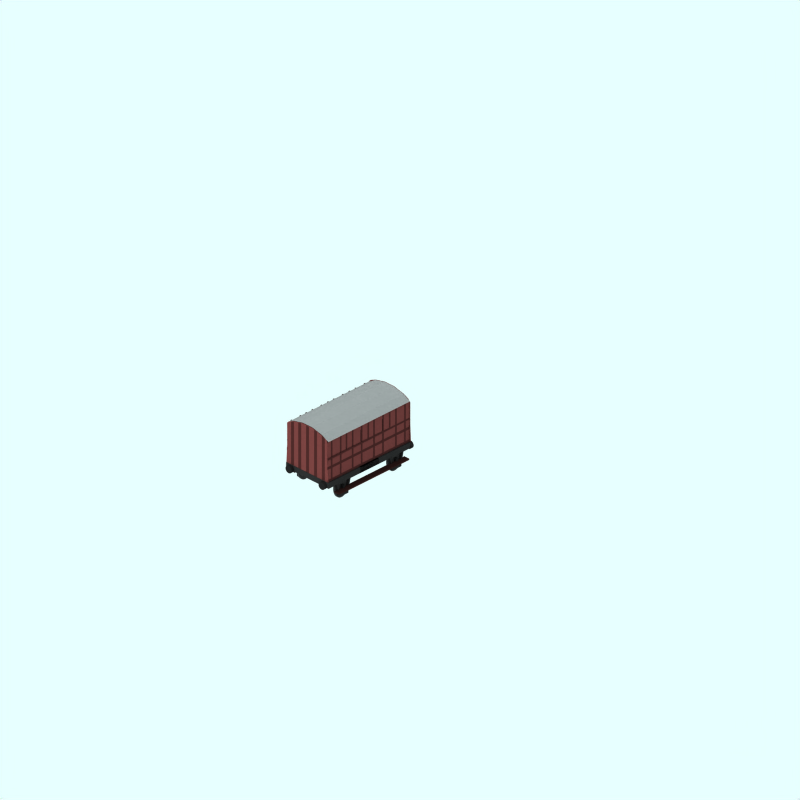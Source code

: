 # Source: milk-van-ex-parliamentary.blend  (saved by Blender 2.59.0; exported with 4.5.12 LTS)
import bpy
from mathutils import Matrix  # noqa: F401  (used for matrix-valued properties, if any)

bpy.ops.wm.read_factory_settings(use_empty=True)
scene = bpy.context.scene
scene.name = 'Scene'

# ---- collections
col_collection_1 = bpy.data.collections.new('Collection 1'); scene.collection.children.link(col_collection_1)
col_collection_2 = bpy.data.collections.new('Collection 2'); scene.collection.children.link(col_collection_2)
col_collection_3 = bpy.data.collections.new('Collection 3'); scene.collection.children.link(col_collection_3)

# ---- materials (node trees are filled in below, after node groups)
mat_wheel = bpy.data.materials.new('wheel')
mat_wheel.alpha_threshold = 0.0
mat_wheel.preview_render_type = 'FLAT'
mat_wheel.diffuse_color = (0.2144, 0.2144, 0.2144, 1.0)
mat_wheel.roughness = 0.5
mat_wheel.line_color = (0.0, 0.0, 0.0, 1.0)
mat_contrast = bpy.data.materials.new('Contrast')
mat_contrast.alpha_threshold = 0.0
mat_contrast.preview_render_type = 'CUBE'
mat_contrast.diffuse_color = (0.22, 0.1144, 0.11, 1.0)
mat_contrast.specular_color = (1.0, 0.9999, 0.9999)
mat_contrast.roughness = 0.5
mat_contrast.line_color = (0.0, 0.0, 0.0, 1.0)
mat_wood = bpy.data.materials.new('Wood')
mat_wood.alpha_threshold = 0.0
mat_wood.preview_render_type = 'CUBE'
mat_wood.diffuse_color = (0.35, 0.182, 0.175, 1.0)
mat_wood.specular_color = (1.0, 0.9999, 0.9999)
mat_wood.roughness = 0.5
mat_wood.line_color = (0.0, 0.0, 0.0, 1.0)
mat_running_board = bpy.data.materials.new('Running board')
mat_running_board.alpha_threshold = 0.0
mat_running_board.preview_render_type = 'CUBE'
mat_running_board.diffuse_color = (0.15, 0.08226, 0.075, 1.0)
mat_running_board.specular_color = (1.0, 0.9999, 0.9999)
mat_running_board.roughness = 0.5
mat_running_board.line_color = (0.0, 0.0, 0.0, 1.0)
mat_metal = bpy.data.materials.new('Metal')
mat_metal.alpha_threshold = 0.0
mat_metal.preview_render_type = 'CUBE'
mat_metal.diffuse_color = (0.1, 0.09999, 0.09999, 1.0)
mat_metal.specular_color = (1.0, 0.9999, 0.9999)
mat_metal.roughness = 0.5
mat_metal.line_color = (0.0, 0.0, 0.0, 1.0)
mat_interior = bpy.data.materials.new('Interior')
mat_interior.alpha_threshold = 0.0
mat_interior.preview_render_type = 'CUBE'
mat_interior.diffuse_color = (0.0001, 9.999e-05, 9.999e-05, 1.0)
mat_interior.specular_color = (1.0, 0.9999, 0.9999)
mat_interior.roughness = 0.5
mat_interior.line_color = (0.0, 0.0, 0.0, 1.0)
mat_roofcolour = bpy.data.materials.new('RoofColour')
mat_roofcolour.alpha_threshold = 0.0
mat_roofcolour.preview_render_type = 'FLAT'
mat_roofcolour.diffuse_color = (0.4207, 0.4206, 0.4206, 1.0)
mat_roofcolour.roughness = 0.5
mat_roofcolour.line_color = (0.0, 0.0, 0.0, 1.0)
mat_underframe = bpy.data.materials.new('Underframe')
mat_underframe.alpha_threshold = 0.0
mat_underframe.preview_render_type = 'FLAT'
mat_underframe.diffuse_color = (0.1334, 0.1334, 0.1334, 1.0)
mat_underframe.roughness = 0.5
mat_underframe.line_color = (0.0, 0.0, 0.0, 1.0)

# ---- material node trees

# ---- world
world_world = bpy.data.worlds.new('World'); scene.world = world_world
world_world.color = (0.9059, 1.0, 1.0)
world_world.use_sun_shadow = False
world_world.sun_shadow_jitter_overblur = 0.0
world_world.cycles.sampling_method = 'MANUAL'
world_world.cycles.sample_map_resolution = 256

# ---- cameras
cam_camera_001 = bpy.data.cameras.new('Camera.001')
cam_camera_001.type = 'ORTHO'
cam_camera_001.passepartout_alpha = 0.2
cam_camera_001.clip_end = 100.0
cam_camera_001.lens = 35.0
cam_camera_001.ortho_scale = 24.0
cam_camera_001.display_size = 5.91
cam_camera_001.show_passepartout = False
cam_camera_001.show_safe_areas = True
cam_camera_001.dof.focus_distance = 0.0
cam_camera_001.dof.aperture_fstop = 128.0

# ---- lights
light_lamp = bpy.data.lights.new('Lamp', 'SUN')
light_lamp.transmission_factor = 0.0
light_lamp.angle = 1.571
light_lamp.energy = 0.028
light_lamp.shadow_buffer_clip_start = 0.5
light_lamp.shadow_soft_size = 1.0
light_lamp.shadow_cascade_max_distance = 1000.0
light_lamp.cycles.use_multiple_importance_sampling = False

# ---- meshes
me_cylinder_004 = bpy.data.meshes.new('Cylinder.004')
me_cylinder_004.from_pydata([(-2.052, 0.2427, 0.6039), (-2.102, 0.3027, 0.6039), (-2.138, 0.3712, 0.6039), (-2.161, 0.4455, 0.6039), (-2.168, 0.5227, 0.6039), (-2.161, 0.6, 0.6039), (-2.138, 0.6742, 0.6039), (-2.102, 0.7427, 0.6039), (-2.052, 0.8027, 0.6039), (-1.992, 0.852, 0.6039), (-1.924, 0.8885, 0.6039), (-1.85, 0.9111, 0.6039), (-1.772, 0.9187, 0.6039), (-1.695, 0.9111, 0.6039), (-1.621, 0.8885, 0.6039), (-1.552, 0.852, 0.6039), (-1.492, 0.8027, 0.6039), (-1.443, 0.7427, 0.6039), (-1.406, 0.6742, 0.6039), (-1.384, 0.6, 0.6039), (-1.376, 0.5227, 0.6039), (-1.384, 0.4455, 0.6039), (-1.406, 0.3712, 0.6039), (-1.443, 0.3027, 0.6039), (-1.492, 0.2427, 0.6039), (-1.552, 0.1935, 0.6039), (-1.621, 0.1569, 0.6039), (-1.695, 0.1343, 0.6039), (-1.772, 0.1267, 0.6039), (-1.85, 0.1343, 0.6039), (-1.924, 0.1569, 0.6039), (-1.992, 0.1935, 0.6039), (-2.052, 0.2427, 0.5439), (-2.102, 0.3027, 0.5439), (-2.138, 0.3712, 0.5439), (-2.161, 0.4455, 0.5439), (-2.168, 0.5227, 0.5439), (-2.161, 0.6, 0.5439), (-2.138, 0.6742, 0.5439), (-2.102, 0.7427, 0.5439), (-2.052, 0.8027, 0.5439), (-1.992, 0.852, 0.5439), (-1.924, 0.8885, 0.5439), (-1.85, 0.9111, 0.5439), (-1.772, 0.9187, 0.5439), (-1.695, 0.9111, 0.5439), (-1.621, 0.8885, 0.5439), (-1.552, 0.852, 0.5439), (-1.492, 0.8027, 0.5439), (-1.443, 0.7427, 0.5439), (-1.406, 0.6742, 0.5439), (-1.384, 0.6, 0.5439), (-1.376, 0.5227, 0.5439), (-1.384, 0.4455, 0.5439), (-1.406, 0.3712, 0.5439), (-1.443, 0.3027, 0.5439), (-1.492, 0.2427, 0.5439), (-1.552, 0.1935, 0.5439), (-1.621, 0.1569, 0.5439), (-1.695, 0.1343, 0.5439), (-1.772, 0.1267, 0.5439), (-1.85, 0.1343, 0.5439), (-1.924, 0.1569, 0.5439), (-1.992, 0.1935, 0.5439), (-1.772, 0.5227, 0.6039), (-1.772, 0.5227, 0.5439)], [], [(64, 0, 1), (65, 33, 32), (64, 1, 2), (65, 34, 33), (64, 2, 3), (65, 35, 34), (64, 3, 4), (65, 36, 35), (64, 4, 5), (65, 37, 36), (64, 5, 6), (65, 38, 37), (64, 6, 7), (65, 39, 38), (64, 7, 8), (65, 40, 39), (64, 8, 9), (65, 41, 40), (64, 9, 10), (65, 42, 41), (64, 10, 11), (65, 43, 42), (64, 11, 12), (65, 44, 43), (64, 12, 13), (65, 45, 44), (64, 13, 14), (65, 46, 45), (64, 14, 15), (65, 47, 46), (64, 15, 16), (65, 48, 47), (64, 16, 17), (65, 49, 48), (64, 17, 18), (65, 50, 49), (64, 18, 19), (65, 51, 50), (64, 19, 20), (65, 52, 51), (64, 20, 21), (65, 53, 52), (64, 21, 22), (65, 54, 53), (64, 22, 23), (65, 55, 54), (64, 23, 24), (65, 56, 55), (64, 24, 25), (65, 57, 56), (64, 25, 26), (65, 58, 57), (64, 26, 27), (65, 59, 58), (64, 27, 28), (65, 60, 59), (64, 28, 29), (65, 61, 60), (64, 29, 30), (65, 62, 61), (64, 30, 31), (65, 63, 62), (31, 0, 64), (65, 32, 63), (0, 32, 33, 1), (1, 33, 34, 2), (2, 34, 35, 3), (3, 35, 36, 4), (4, 36, 37, 5), (5, 37, 38, 6), (6, 38, 39, 7), (7, 39, 40, 8), (8, 40, 41, 9), (9, 41, 42, 10), (10, 42, 43, 11), (11, 43, 44, 12), (12, 44, 45, 13), (13, 45, 46, 14), (14, 46, 47, 15), (15, 47, 48, 16), (16, 48, 49, 17), (17, 49, 50, 18), (18, 50, 51, 19), (19, 51, 52, 20), (20, 52, 53, 21), (21, 53, 54, 22), (22, 54, 55, 23), (23, 55, 56, 24), (24, 56, 57, 25), (25, 57, 58, 26), (26, 58, 59, 27), (27, 59, 60, 28), (28, 60, 61, 29), (29, 61, 62, 30), (30, 62, 63, 31), (32, 0, 31, 63)])
me_cylinder_004.materials.append(mat_wheel)
me_cylinder_004.use_remesh_preserve_volume = False
me_cylinder_004.use_remesh_preserve_attributes = False
me_cylinder_004.use_mirror_vertex_groups = False
me_cylinder_004.update()
me_cylinder_000 = bpy.data.meshes.new('Cylinder.000')
me_cylinder_000.from_pydata([(-2.052, 0.2463, -0.5292), (-2.102, 0.3063, -0.5292), (-2.138, 0.3747, -0.5292), (-2.161, 0.449, -0.5292), (-2.168, 0.5263, -0.5292), (-2.161, 0.6035, -0.5292), (-2.138, 0.6778, -0.5292), (-2.102, 0.7462, -0.5292), (-2.052, 0.8063, -0.5292), (-1.992, 0.8555, -0.5292), (-1.924, 0.8921, -0.5292), (-1.85, 0.9146, -0.5292), (-1.772, 0.9222, -0.5292), (-1.695, 0.9146, -0.5292), (-1.621, 0.8921, -0.5292), (-1.552, 0.8555, -0.5292), (-1.492, 0.8063, -0.5292), (-1.443, 0.7462, -0.5292), (-1.406, 0.6778, -0.5292), (-1.384, 0.6035, -0.5292), (-1.376, 0.5263, -0.5292), (-1.384, 0.449, -0.5292), (-1.406, 0.3747, -0.5292), (-1.443, 0.3063, -0.5292), (-1.492, 0.2463, -0.5292), (-1.552, 0.197, -0.5292), (-1.621, 0.1604, -0.5292), (-1.695, 0.1379, -0.5292), (-1.772, 0.1303, -0.5292), (-1.85, 0.1379, -0.5292), (-1.924, 0.1604, -0.5292), (-1.992, 0.197, -0.5292), (-2.052, 0.2463, -0.5892), (-2.102, 0.3063, -0.5892), (-2.138, 0.3747, -0.5892), (-2.161, 0.449, -0.5892), (-2.168, 0.5263, -0.5892), (-2.161, 0.6035, -0.5892), (-2.138, 0.6778, -0.5892), (-2.102, 0.7462, -0.5892), (-2.052, 0.8063, -0.5892), (-1.992, 0.8555, -0.5892), (-1.924, 0.8921, -0.5892), (-1.85, 0.9146, -0.5892), (-1.772, 0.9222, -0.5892), (-1.695, 0.9146, -0.5892), (-1.621, 0.8921, -0.5892), (-1.552, 0.8555, -0.5892), (-1.492, 0.8063, -0.5892), (-1.443, 0.7462, -0.5892), (-1.406, 0.6778, -0.5892), (-1.384, 0.6035, -0.5892), (-1.376, 0.5263, -0.5892), (-1.384, 0.449, -0.5892), (-1.406, 0.3747, -0.5892), (-1.443, 0.3063, -0.5892), (-1.492, 0.2463, -0.5892), (-1.552, 0.197, -0.5892), (-1.621, 0.1604, -0.5892), (-1.695, 0.1379, -0.5892), (-1.772, 0.1303, -0.5892), (-1.85, 0.1379, -0.5892), (-1.924, 0.1604, -0.5892), (-1.992, 0.197, -0.5892), (-1.772, 0.5263, -0.5292), (-1.772, 0.5263, -0.5892)], [], [(64, 0, 1), (65, 33, 32), (64, 1, 2), (65, 34, 33), (64, 2, 3), (65, 35, 34), (64, 3, 4), (65, 36, 35), (64, 4, 5), (65, 37, 36), (64, 5, 6), (65, 38, 37), (64, 6, 7), (65, 39, 38), (64, 7, 8), (65, 40, 39), (64, 8, 9), (65, 41, 40), (64, 9, 10), (65, 42, 41), (64, 10, 11), (65, 43, 42), (64, 11, 12), (65, 44, 43), (64, 12, 13), (65, 45, 44), (64, 13, 14), (65, 46, 45), (64, 14, 15), (65, 47, 46), (64, 15, 16), (65, 48, 47), (64, 16, 17), (65, 49, 48), (64, 17, 18), (65, 50, 49), (64, 18, 19), (65, 51, 50), (64, 19, 20), (65, 52, 51), (64, 20, 21), (65, 53, 52), (64, 21, 22), (65, 54, 53), (64, 22, 23), (65, 55, 54), (64, 23, 24), (65, 56, 55), (64, 24, 25), (65, 57, 56), (64, 25, 26), (65, 58, 57), (64, 26, 27), (65, 59, 58), (64, 27, 28), (65, 60, 59), (64, 28, 29), (65, 61, 60), (64, 29, 30), (65, 62, 61), (64, 30, 31), (65, 63, 62), (31, 0, 64), (65, 32, 63), (0, 32, 33, 1), (1, 33, 34, 2), (2, 34, 35, 3), (3, 35, 36, 4), (4, 36, 37, 5), (5, 37, 38, 6), (6, 38, 39, 7), (7, 39, 40, 8), (8, 40, 41, 9), (9, 41, 42, 10), (10, 42, 43, 11), (11, 43, 44, 12), (12, 44, 45, 13), (13, 45, 46, 14), (14, 46, 47, 15), (15, 47, 48, 16), (16, 48, 49, 17), (17, 49, 50, 18), (18, 50, 51, 19), (19, 51, 52, 20), (20, 52, 53, 21), (21, 53, 54, 22), (22, 54, 55, 23), (23, 55, 56, 24), (24, 56, 57, 25), (25, 57, 58, 26), (26, 58, 59, 27), (27, 59, 60, 28), (28, 60, 61, 29), (29, 61, 62, 30), (30, 62, 63, 31), (32, 0, 31, 63)])
me_cylinder_000.materials.append(mat_wheel)
me_cylinder_000.use_remesh_preserve_volume = False
me_cylinder_000.use_remesh_preserve_attributes = False
me_cylinder_000.use_mirror_vertex_groups = False
me_cylinder_000.update()
me_plane_341 = bpy.data.meshes.new('Plane.341')
me_plane_341.from_pydata([(1.644, 2.826, 1.0), (1.752, 2.826, 1.0), (1.752, 1.356, 1.0), (1.644, 1.356, 1.0)], [], [(3, 0, 1, 2)])
me_plane_341.materials.append(mat_contrast)
me_plane_341.use_remesh_preserve_volume = False
me_plane_341.use_remesh_preserve_attributes = False
me_plane_341.use_mirror_vertex_groups = False
me_plane_341.update()
me_plane_340 = bpy.data.meshes.new('Plane.340')
me_plane_340.from_pydata([(1.644, 2.826, 1.0), (1.752, 2.826, 1.0), (1.752, 1.356, 1.0), (1.644, 1.356, 1.0)], [], [(3, 0, 1, 2)])
me_plane_340.materials.append(mat_contrast)
me_plane_340.use_remesh_preserve_volume = False
me_plane_340.use_remesh_preserve_attributes = False
me_plane_340.use_mirror_vertex_groups = False
me_plane_340.update()
me_plane_339 = bpy.data.meshes.new('Plane.339')
me_plane_339.from_pydata([(1.644, 2.826, 1.0), (1.752, 2.826, 1.0), (1.752, 1.356, 1.0), (1.644, 1.356, 1.0)], [], [(3, 0, 1, 2)])
me_plane_339.materials.append(mat_contrast)
me_plane_339.use_remesh_preserve_volume = False
me_plane_339.use_remesh_preserve_attributes = False
me_plane_339.use_mirror_vertex_groups = False
me_plane_339.update()
me_plane_338 = bpy.data.meshes.new('Plane.338')
me_plane_338.from_pydata([(1.644, 2.826, 1.0), (1.752, 2.826, 1.0), (1.752, 1.356, 1.0), (1.644, 1.356, 1.0)], [], [(3, 0, 1, 2)])
me_plane_338.materials.append(mat_contrast)
me_plane_338.use_remesh_preserve_volume = False
me_plane_338.use_remesh_preserve_attributes = False
me_plane_338.use_mirror_vertex_groups = False
me_plane_338.update()
me_plane_337 = bpy.data.meshes.new('Plane.337')
me_plane_337.from_pydata([(1.644, 2.826, 1.0), (1.752, 2.826, 1.0), (1.752, 1.356, 1.0), (1.644, 1.356, 1.0)], [], [(3, 0, 1, 2)])
me_plane_337.materials.append(mat_contrast)
me_plane_337.use_remesh_preserve_volume = False
me_plane_337.use_remesh_preserve_attributes = False
me_plane_337.use_mirror_vertex_groups = False
me_plane_337.update()
me_plane_336 = bpy.data.meshes.new('Plane.336')
me_plane_336.from_pydata([(1.644, 2.826, 1.0), (1.752, 2.826, 1.0), (1.752, 1.356, 1.0), (1.644, 1.356, 1.0)], [], [(3, 0, 1, 2)])
me_plane_336.materials.append(mat_contrast)
me_plane_336.use_remesh_preserve_volume = False
me_plane_336.use_remesh_preserve_attributes = False
me_plane_336.use_mirror_vertex_groups = False
me_plane_336.update()
me_plane_335 = bpy.data.meshes.new('Plane.335')
me_plane_335.from_pydata([(1.644, 2.826, 1.0), (1.752, 2.826, 1.0), (1.752, 1.356, 1.0), (1.644, 1.356, 1.0)], [], [(3, 0, 1, 2)])
me_plane_335.materials.append(mat_contrast)
me_plane_335.use_remesh_preserve_volume = False
me_plane_335.use_remesh_preserve_attributes = False
me_plane_335.use_mirror_vertex_groups = False
me_plane_335.update()
me_plane_334 = bpy.data.meshes.new('Plane.334')
me_plane_334.from_pydata([(1.644, 2.826, 1.0), (1.752, 2.826, 1.0), (1.752, 1.356, 1.0), (1.644, 1.356, 1.0)], [], [(3, 0, 1, 2)])
me_plane_334.materials.append(mat_contrast)
me_plane_334.use_remesh_preserve_volume = False
me_plane_334.use_remesh_preserve_attributes = False
me_plane_334.use_mirror_vertex_groups = False
me_plane_334.update()
me_plane_333 = bpy.data.meshes.new('Plane.333')
me_plane_333.from_pydata([(3.903, 2.149, 1.0), (-2.326, 2.149, 1.0), (-2.326, 2.053, 1.0), (3.903, 2.053, 1.0)], [], [(3, 0, 1, 2)])
me_plane_333.materials.append(mat_contrast)
me_plane_333.use_remesh_preserve_volume = False
me_plane_333.use_remesh_preserve_attributes = False
me_plane_333.use_mirror_vertex_groups = False
me_plane_333.update()
me_plane_332 = bpy.data.meshes.new('Plane.332')
me_plane_332.from_pydata([(3.903, 2.13, 1.0), (-2.326, 2.13, 0.9793), (-2.326, 2.066, 0.9793), (3.903, 2.066, 1.0)], [], [(3, 0, 1, 2)])
me_plane_332.materials.append(mat_contrast)
me_plane_332.use_remesh_preserve_volume = False
me_plane_332.use_remesh_preserve_attributes = False
me_plane_332.use_mirror_vertex_groups = False
me_plane_332.update()
me_plane_331 = bpy.data.meshes.new('Plane.331')
me_plane_331.from_pydata([(1.644, 2.826, 1.0), (1.752, 2.826, 1.0), (1.752, 2.234, 1.0), (1.644, 2.234, 1.0)], [], [(3, 0, 1, 2)])
me_plane_331.materials.append(mat_contrast)
me_plane_331.use_remesh_preserve_volume = False
me_plane_331.use_remesh_preserve_attributes = False
me_plane_331.use_mirror_vertex_groups = False
me_plane_331.update()
me_plane_330 = bpy.data.meshes.new('Plane.330')
me_plane_330.from_pydata([(1.644, 2.826, 1.0), (1.752, 2.826, 1.0), (1.752, 2.234, 1.0), (1.644, 2.234, 1.0)], [], [(3, 0, 1, 2)])
me_plane_330.materials.append(mat_contrast)
me_plane_330.use_remesh_preserve_volume = False
me_plane_330.use_remesh_preserve_attributes = False
me_plane_330.use_mirror_vertex_groups = False
me_plane_330.update()
me_plane_329 = bpy.data.meshes.new('Plane.329')
me_plane_329.from_pydata([(1.644, 2.826, 1.0), (1.752, 2.826, 1.0), (1.752, 2.234, 1.0), (1.644, 2.234, 1.0)], [], [(3, 0, 1, 2)])
me_plane_329.materials.append(mat_contrast)
me_plane_329.use_remesh_preserve_volume = False
me_plane_329.use_remesh_preserve_attributes = False
me_plane_329.use_mirror_vertex_groups = False
me_plane_329.update()
me_plane_328 = bpy.data.meshes.new('Plane.328')
me_plane_328.from_pydata([(1.644, 2.826, 1.0), (1.752, 2.826, 1.0), (1.752, 2.234, 1.0), (1.644, 2.234, 1.0)], [], [(3, 0, 1, 2)])
me_plane_328.materials.append(mat_contrast)
me_plane_328.use_remesh_preserve_volume = False
me_plane_328.use_remesh_preserve_attributes = False
me_plane_328.use_mirror_vertex_groups = False
me_plane_328.update()
me_plane_327 = bpy.data.meshes.new('Plane.327')
me_plane_327.from_pydata([(1.644, 2.826, 1.0), (1.752, 2.826, 1.0), (1.752, 2.234, 1.0), (1.644, 2.234, 1.0)], [], [(3, 0, 1, 2)])
me_plane_327.materials.append(mat_contrast)
me_plane_327.use_remesh_preserve_volume = False
me_plane_327.use_remesh_preserve_attributes = False
me_plane_327.use_mirror_vertex_groups = False
me_plane_327.update()
me_plane_326 = bpy.data.meshes.new('Plane.326')
me_plane_326.from_pydata([(1.644, 2.826, 1.0), (1.752, 2.826, 1.0), (1.752, 2.234, 1.0), (1.644, 2.234, 1.0)], [], [(3, 0, 1, 2)])
me_plane_326.materials.append(mat_contrast)
me_plane_326.use_remesh_preserve_volume = False
me_plane_326.use_remesh_preserve_attributes = False
me_plane_326.use_mirror_vertex_groups = False
me_plane_326.update()
me_plane_325 = bpy.data.meshes.new('Plane.325')
me_plane_325.from_pydata([(3.903, 2.13, 1.0), (-2.326, 2.13, 0.9793), (-2.326, 2.066, 0.9793), (3.903, 2.066, 1.0)], [], [(3, 0, 1, 2)])
me_plane_325.materials.append(mat_contrast)
me_plane_325.use_remesh_preserve_volume = False
me_plane_325.use_remesh_preserve_attributes = False
me_plane_325.use_mirror_vertex_groups = False
me_plane_325.update()
me_plane_324 = bpy.data.meshes.new('Plane.324')
me_plane_324.from_pydata([(3.903, 2.149, 1.0), (-2.326, 2.149, 1.0), (-2.326, 2.053, 1.0), (3.903, 2.053, 1.0)], [], [(3, 0, 1, 2)])
me_plane_324.materials.append(mat_contrast)
me_plane_324.use_remesh_preserve_volume = False
me_plane_324.use_remesh_preserve_attributes = False
me_plane_324.use_mirror_vertex_groups = False
me_plane_324.update()
me_plane_323 = bpy.data.meshes.new('Plane.323')
me_plane_323.from_pydata([(3.903, 2.149, 1.0), (-2.326, 2.149, 1.0), (-2.326, 2.053, 1.0), (3.903, 2.053, 1.0)], [], [(3, 0, 1, 2)])
me_plane_323.materials.append(mat_contrast)
me_plane_323.use_remesh_preserve_volume = False
me_plane_323.use_remesh_preserve_attributes = False
me_plane_323.use_mirror_vertex_groups = False
me_plane_323.update()
me_plane_322 = bpy.data.meshes.new('Plane.322')
me_plane_322.from_pydata([(1.644, 2.826, 1.0), (1.752, 2.826, 1.0), (1.752, 1.356, 1.0), (1.644, 1.356, 1.0)], [], [(3, 0, 1, 2)])
me_plane_322.materials.append(mat_contrast)
me_plane_322.use_remesh_preserve_volume = False
me_plane_322.use_remesh_preserve_attributes = False
me_plane_322.use_mirror_vertex_groups = False
me_plane_322.update()
me_plane_321 = bpy.data.meshes.new('Plane.321')
me_plane_321.from_pydata([(1.644, 2.826, 1.0), (1.752, 2.826, 1.0), (1.752, 1.356, 1.0), (1.644, 1.356, 1.0)], [], [(3, 0, 1, 2)])
me_plane_321.materials.append(mat_contrast)
me_plane_321.use_remesh_preserve_volume = False
me_plane_321.use_remesh_preserve_attributes = False
me_plane_321.use_mirror_vertex_groups = False
me_plane_321.update()
me_plane_320 = bpy.data.meshes.new('Plane.320')
me_plane_320.from_pydata([(1.644, 2.826, 1.0), (1.752, 2.826, 1.0), (1.752, 1.356, 1.0), (1.644, 1.356, 1.0)], [], [(3, 0, 1, 2)])
me_plane_320.materials.append(mat_contrast)
me_plane_320.use_remesh_preserve_volume = False
me_plane_320.use_remesh_preserve_attributes = False
me_plane_320.use_mirror_vertex_groups = False
me_plane_320.update()
me_plane_319 = bpy.data.meshes.new('Plane.319')
me_plane_319.from_pydata([(1.644, 2.826, 1.0), (1.752, 2.826, 1.0), (1.752, 1.356, 1.0), (1.644, 1.356, 1.0)], [], [(3, 0, 1, 2)])
me_plane_319.materials.append(mat_contrast)
me_plane_319.use_remesh_preserve_volume = False
me_plane_319.use_remesh_preserve_attributes = False
me_plane_319.use_mirror_vertex_groups = False
me_plane_319.update()
me_plane_318 = bpy.data.meshes.new('Plane.318')
me_plane_318.from_pydata([(1.644, 2.826, 1.0), (1.752, 2.826, 1.0), (1.752, 1.356, 1.0), (1.644, 1.356, 1.0)], [], [(3, 0, 1, 2)])
me_plane_318.materials.append(mat_contrast)
me_plane_318.use_remesh_preserve_volume = False
me_plane_318.use_remesh_preserve_attributes = False
me_plane_318.use_mirror_vertex_groups = False
me_plane_318.update()
me_plane_317 = bpy.data.meshes.new('Plane.317')
me_plane_317.from_pydata([(1.644, 2.826, 1.0), (1.752, 2.826, 1.0), (1.752, 1.356, 1.0), (1.644, 1.356, 1.0)], [], [(3, 0, 1, 2)])
me_plane_317.materials.append(mat_contrast)
me_plane_317.use_remesh_preserve_volume = False
me_plane_317.use_remesh_preserve_attributes = False
me_plane_317.use_mirror_vertex_groups = False
me_plane_317.update()
me_plane_315 = bpy.data.meshes.new('Plane.315')
me_plane_315.from_pydata([(1.644, 2.826, 1.0), (1.752, 2.826, 1.0), (1.752, 1.356, 1.0), (1.644, 1.356, 1.0)], [], [(3, 0, 1, 2)])
me_plane_315.materials.append(mat_contrast)
me_plane_315.use_remesh_preserve_volume = False
me_plane_315.use_remesh_preserve_attributes = False
me_plane_315.use_mirror_vertex_groups = False
me_plane_315.update()
me_plane_314 = bpy.data.meshes.new('Plane.314')
me_plane_314.from_pydata([(1.644, 2.826, 1.0), (1.752, 2.826, 1.0), (1.752, 1.356, 1.0), (1.644, 1.356, 1.0)], [], [(3, 0, 1, 2)])
me_plane_314.materials.append(mat_contrast)
me_plane_314.use_remesh_preserve_volume = False
me_plane_314.use_remesh_preserve_attributes = False
me_plane_314.use_mirror_vertex_groups = False
me_plane_314.update()
me_plane_309 = bpy.data.meshes.new('Plane.309')
me_plane_309.from_pydata([(3.098, 2.467, 1.0), (-3.1, 2.467, 1.0), (3.098, 2.6, 1.0), (-3.1, 2.6, 1.0)], [], [(1, 0, 2, 3)])
me_plane_309.materials.append(mat_wood)
me_plane_309.use_remesh_preserve_volume = False
me_plane_309.use_remesh_preserve_attributes = False
me_plane_309.use_mirror_vertex_groups = False
me_plane_309.update()
me_plane_308 = bpy.data.meshes.new('Plane.308')
me_plane_308.from_pydata([(1.962, 2.4, 1.0), (1.559, 2.4, 1.0), (1.559, 1.85, 1.0), (1.962, 1.85, 1.0)], [], [(3, 0, 1, 2)])
me_plane_308.materials.append(mat_wood)
me_plane_308.use_remesh_preserve_volume = False
me_plane_308.use_remesh_preserve_attributes = False
me_plane_308.use_mirror_vertex_groups = False
me_plane_308.update()
me_plane_307 = bpy.data.meshes.new('Plane.307')
me_plane_307.from_pydata([(3.1, 1.913, 1.0), (-3.091, 1.913, 1.0), (3.1, 2.789, 1.0), (-3.091, 2.789, 1.0)], [], [(1, 0, 2, 3)])
me_plane_307.materials.append(mat_wood)
me_plane_307.use_remesh_preserve_volume = False
me_plane_307.use_remesh_preserve_attributes = False
me_plane_307.use_mirror_vertex_groups = False
me_plane_307.update()
me_plane_306 = bpy.data.meshes.new('Plane.306')
me_plane_306.from_pydata([(1.962, 2.4, 1.0), (1.559, 2.4, 1.0), (1.559, 1.943, 1.0), (1.962, 1.943, 1.0)], [], [(3, 0, 1, 2)])
me_plane_306.materials.append(mat_wood)
me_plane_306.use_remesh_preserve_volume = False
me_plane_306.use_remesh_preserve_attributes = False
me_plane_306.use_mirror_vertex_groups = False
me_plane_306.update()
me_plane_305 = bpy.data.meshes.new('Plane.305')
me_plane_305.from_pydata([(3.226, 2.4, 1.0), (0.9511, 2.4, 1.0), (0.9511, 1.954, 1.0), (3.226, 1.954, 1.0)], [], [(3, 0, 1, 2)])
me_plane_305.materials.append(mat_wood)
me_plane_305.use_remesh_preserve_volume = False
me_plane_305.use_remesh_preserve_attributes = False
me_plane_305.use_mirror_vertex_groups = False
me_plane_305.update()
me_plane_304 = bpy.data.meshes.new('Plane.304')
me_plane_304.from_pydata([(2.587, 2.4, 1.0), (1.559, 2.4, 1.0), (1.559, 1.954, 1.0), (2.587, 1.954, 1.0)], [], [(3, 0, 1, 2)])
me_plane_304.materials.append(mat_wood)
me_plane_304.use_remesh_preserve_volume = False
me_plane_304.use_remesh_preserve_attributes = False
me_plane_304.use_mirror_vertex_groups = False
me_plane_304.update()
me_plane_303 = bpy.data.meshes.new('Plane.303')
me_plane_303.from_pydata([(3.193, 2.4, 1.0), (0.8269, 2.4, 1.0), (0.8269, 1.954, 1.0), (3.193, 1.954, 1.0)], [], [(3, 0, 1, 2)])
me_plane_303.materials.append(mat_wood)
me_plane_303.use_remesh_preserve_volume = False
me_plane_303.use_remesh_preserve_attributes = False
me_plane_303.use_mirror_vertex_groups = False
me_plane_303.update()
me_plane_299 = bpy.data.meshes.new('Plane.299')
me_plane_299.from_pydata([(3.221, 2.4, 1.0), (1.559, 2.4, 1.0), (1.559, 1.954, 1.0), (3.221, 1.954, 1.0)], [], [(3, 0, 1, 2)])
me_plane_299.materials.append(mat_wood)
me_plane_299.use_remesh_preserve_volume = False
me_plane_299.use_remesh_preserve_attributes = False
me_plane_299.use_mirror_vertex_groups = False
me_plane_299.update()
me_plane_298 = bpy.data.meshes.new('Plane.298')
me_plane_298.from_pydata([(3.132, 2.4, 1.0), (1.559, 2.4, 1.0), (1.559, 1.954, 1.0), (3.132, 1.954, 1.0)], [], [(3, 0, 1, 2)])
me_plane_298.materials.append(mat_wood)
me_plane_298.use_remesh_preserve_volume = False
me_plane_298.use_remesh_preserve_attributes = False
me_plane_298.use_mirror_vertex_groups = False
me_plane_298.update()
me_plane_297 = bpy.data.meshes.new('Plane.297')
me_plane_297.from_pydata([(3.107, 2.4, 1.0), (1.006, 2.4, 1.0), (1.006, 1.954, 1.0), (3.107, 1.954, 1.0)], [], [(3, 0, 1, 2)])
me_plane_297.materials.append(mat_wood)
me_plane_297.use_remesh_preserve_volume = False
me_plane_297.use_remesh_preserve_attributes = False
me_plane_297.use_mirror_vertex_groups = False
me_plane_297.update()
me_plane_296 = bpy.data.meshes.new('Plane.296')
me_plane_296.from_pydata([(1.962, 2.4, 1.0), (1.559, 2.4, 1.0), (1.559, 1.943, 1.0), (1.962, 1.943, 1.0)], [], [(3, 0, 1, 2)])
me_plane_296.materials.append(mat_wood)
me_plane_296.use_remesh_preserve_volume = False
me_plane_296.use_remesh_preserve_attributes = False
me_plane_296.use_mirror_vertex_groups = False
me_plane_296.update()
me_plane_289 = bpy.data.meshes.new('Plane.289')
me_plane_289.from_pydata([(2.449, 2.4, 1.0), (1.559, 2.4, 1.0), (1.559, 1.954, 1.0), (2.449, 1.954, 1.0)], [], [(3, 0, 1, 2)])
me_plane_289.materials.append(mat_wood)
me_plane_289.use_remesh_preserve_volume = False
me_plane_289.use_remesh_preserve_attributes = False
me_plane_289.use_mirror_vertex_groups = False
me_plane_289.update()
me_plane_004 = bpy.data.meshes.new('Plane.004')
me_plane_004.from_pydata([(3.1, 1.913, 1.0), (-3.091, 1.913, 1.0), (3.1, 2.789, 1.0), (-3.091, 2.789, 1.0)], [], [(1, 0, 2, 3)])
me_plane_004.materials.append(mat_wood)
me_plane_004.use_remesh_preserve_volume = False
me_plane_004.use_remesh_preserve_attributes = False
me_plane_004.use_mirror_vertex_groups = False
me_plane_004.update()
me_plane_010 = bpy.data.meshes.new('Plane.010')
me_plane_010.from_pydata([(1.962, 2.4, 1.0), (1.559, 2.4, 1.0), (1.559, 1.85, 1.0), (1.962, 1.85, 1.0)], [], [(3, 0, 1, 2)])
me_plane_010.materials.append(mat_wood)
me_plane_010.use_remesh_preserve_volume = False
me_plane_010.use_remesh_preserve_attributes = False
me_plane_010.use_mirror_vertex_groups = False
me_plane_010.update()
me_cube_001 = bpy.data.meshes.new('Cube.001')
me_cube_001.from_pydata([(2.781, 0.4988, 0.651), (2.781, 0.5422, 0.651), (2.781, 0.4988, 0.8561), (2.781, 0.5422, 0.8561), (-2.389, 0.4988, 0.651), (-2.389, 0.5422, 0.651), (-2.389, 0.4988, 0.8561), (-2.389, 0.5422, 0.8561)], [], [(0, 2, 3, 1), (4, 6, 7, 5), (2, 6, 7, 3), (1, 3, 7, 5), (0, 4, 6, 2), (0, 1, 5, 4)])
me_cube_001.materials.append(mat_running_board)
me_cube_001.use_remesh_preserve_volume = False
me_cube_001.use_remesh_preserve_attributes = False
me_cube_001.use_mirror_vertex_groups = False
me_cube_001.update()
me_plane_229 = bpy.data.meshes.new('Plane.229')
me_plane_229.from_pydata([(2.977, 2.856, 1.0), (2.851, 2.91, 1.0), (2.851, 1.115, 1.0), (2.977, 1.115, 1.0)], [], [(3, 0, 1, 2)])
me_plane_229.materials.append(mat_contrast)
me_plane_229.use_remesh_preserve_volume = False
me_plane_229.use_remesh_preserve_attributes = False
me_plane_229.use_mirror_vertex_groups = False
me_plane_229.update()
me_plane_228 = bpy.data.meshes.new('Plane.228')
me_plane_228.from_pydata([(2.977, 2.956, 1.0), (2.851, 2.986, 1.0), (2.851, 1.115, 1.0), (2.977, 1.115, 1.0)], [], [(3, 0, 1, 2)])
me_plane_228.materials.append(mat_contrast)
me_plane_228.use_remesh_preserve_volume = False
me_plane_228.use_remesh_preserve_attributes = False
me_plane_228.use_mirror_vertex_groups = False
me_plane_228.update()
me_plane_227 = bpy.data.meshes.new('Plane.227')
me_plane_227.from_pydata([(2.977, 3.006, 1.0), (2.851, 3.006, 1.0), (2.851, 1.115, 1.0), (2.977, 1.115, 1.0)], [], [(3, 0, 1, 2)])
me_plane_227.materials.append(mat_contrast)
me_plane_227.use_remesh_preserve_volume = False
me_plane_227.use_remesh_preserve_attributes = False
me_plane_227.use_mirror_vertex_groups = False
me_plane_227.update()
me_plane_226 = bpy.data.meshes.new('Plane.226')
me_plane_226.from_pydata([(2.977, 2.99, 1.0), (2.851, 2.958, 1.0), (2.851, 1.115, 1.0), (2.977, 1.115, 1.0)], [], [(3, 0, 1, 2)])
me_plane_226.materials.append(mat_contrast)
me_plane_226.use_remesh_preserve_volume = False
me_plane_226.use_remesh_preserve_attributes = False
me_plane_226.use_mirror_vertex_groups = False
me_plane_226.update()
me_plane_225 = bpy.data.meshes.new('Plane.225')
me_plane_225.from_pydata([(2.977, 2.904, 1.0), (2.851, 2.845, 1.0), (2.851, 1.115, 1.0), (2.977, 1.115, 1.0)], [], [(3, 0, 1, 2)])
me_plane_225.materials.append(mat_contrast)
me_plane_225.use_remesh_preserve_volume = False
me_plane_225.use_remesh_preserve_attributes = False
me_plane_225.use_mirror_vertex_groups = False
me_plane_225.update()
me_plane_029 = bpy.data.meshes.new('Plane.029')
me_plane_029.from_pydata([(2.977, 2.904, 1.0), (2.851, 2.845, 1.0), (2.851, 1.115, 1.0), (2.977, 1.115, 1.0)], [], [(3, 0, 1, 2)])
me_plane_029.materials.append(mat_contrast)
me_plane_029.use_remesh_preserve_volume = False
me_plane_029.use_remesh_preserve_attributes = False
me_plane_029.use_mirror_vertex_groups = False
me_plane_029.update()
me_plane_028 = bpy.data.meshes.new('Plane.028')
me_plane_028.from_pydata([(2.977, 2.99, 1.0), (2.851, 2.958, 1.0), (2.851, 1.115, 1.0), (2.977, 1.115, 1.0)], [], [(3, 0, 1, 2)])
me_plane_028.materials.append(mat_contrast)
me_plane_028.use_remesh_preserve_volume = False
me_plane_028.use_remesh_preserve_attributes = False
me_plane_028.use_mirror_vertex_groups = False
me_plane_028.update()
me_plane_027 = bpy.data.meshes.new('Plane.027')
me_plane_027.from_pydata([(2.977, 3.006, 1.0), (2.851, 3.006, 1.0), (2.851, 1.115, 1.0), (2.977, 1.115, 1.0)], [], [(3, 0, 1, 2)])
me_plane_027.materials.append(mat_contrast)
me_plane_027.use_remesh_preserve_volume = False
me_plane_027.use_remesh_preserve_attributes = False
me_plane_027.use_mirror_vertex_groups = False
me_plane_027.update()
me_plane_026 = bpy.data.meshes.new('Plane.026')
me_plane_026.from_pydata([(2.977, 2.956, 1.0), (2.851, 2.986, 1.0), (2.851, 1.115, 1.0), (2.977, 1.115, 1.0)], [], [(3, 0, 1, 2)])
me_plane_026.materials.append(mat_contrast)
me_plane_026.use_remesh_preserve_volume = False
me_plane_026.use_remesh_preserve_attributes = False
me_plane_026.use_mirror_vertex_groups = False
me_plane_026.update()
me_plane_009 = bpy.data.meshes.new('Plane.009')
me_plane_009.from_pydata([(2.977, 2.856, 1.0), (2.851, 2.91, 1.0), (2.851, 1.115, 1.0), (2.977, 1.115, 1.0)], [], [(3, 0, 1, 2)])
me_plane_009.materials.append(mat_contrast)
me_plane_009.use_remesh_preserve_volume = False
me_plane_009.use_remesh_preserve_attributes = False
me_plane_009.use_mirror_vertex_groups = False
me_plane_009.update()
me_cube_007 = bpy.data.meshes.new('Cube.007')
me_cube_007.from_pydata([(2.781, 0.4988, 0.651), (2.781, 0.5422, 0.651), (2.781, 0.4988, 0.8561), (2.781, 0.5422, 0.8561), (-2.389, 0.4988, 0.651), (-2.389, 0.5422, 0.651), (-2.389, 0.4988, 0.8561), (-2.389, 0.5422, 0.8561)], [], [(0, 2, 3, 1), (4, 6, 7, 5), (2, 6, 7, 3), (1, 3, 7, 5), (0, 4, 6, 2), (0, 1, 5, 4)])
me_cube_007.materials.append(mat_running_board)
me_cube_007.use_remesh_preserve_volume = False
me_cube_007.use_remesh_preserve_attributes = False
me_cube_007.use_mirror_vertex_groups = False
me_cube_007.update()
me_cube_005 = bpy.data.meshes.new('Cube.005')
me_cube_005.from_pydata([(2.025, 0.4422, 0.631), (2.025, 0.5876, 0.631), (2.025, 0.4422, 0.7991), (2.025, 0.5876, 0.7991), (1.882, 0.4422, 0.631), (1.882, 0.5876, 0.631), (1.882, 0.4422, 0.7991), (1.882, 0.5876, 0.7991)], [], [(0, 2, 3, 1), (4, 6, 7, 5), (2, 6, 7, 3), (1, 3, 7, 5), (0, 4, 6, 2), (0, 1, 5, 4)])
me_cube_005.materials.append(mat_metal)
me_cube_005.use_remesh_preserve_volume = False
me_cube_005.use_remesh_preserve_attributes = False
me_cube_005.use_mirror_vertex_groups = False
me_cube_005.update()
me_cube_004 = bpy.data.meshes.new('Cube.004')
me_cube_004.from_pydata([(2.025, 0.4422, 0.631), (2.025, 0.5876, 0.631), (2.025, 0.4422, 0.7991), (2.025, 0.5876, 0.7991), (1.882, 0.4422, 0.631), (1.882, 0.5876, 0.631), (1.882, 0.4422, 0.7991), (1.882, 0.5876, 0.7991)], [], [(0, 2, 3, 1), (4, 6, 7, 5), (2, 6, 7, 3), (1, 3, 7, 5), (0, 4, 6, 2), (0, 1, 5, 4)])
me_cube_004.materials.append(mat_metal)
me_cube_004.use_remesh_preserve_volume = False
me_cube_004.use_remesh_preserve_attributes = False
me_cube_004.use_mirror_vertex_groups = False
me_cube_004.update()
me_cube_003 = bpy.data.meshes.new('Cube.003')
me_cube_003.from_pydata([(2.025, 0.4422, 0.631), (2.025, 0.5876, 0.631), (2.025, 0.4422, 0.7991), (2.025, 0.5876, 0.7991), (1.882, 0.4422, 0.631), (1.882, 0.5876, 0.631), (1.882, 0.4422, 0.7991), (1.882, 0.5876, 0.7991)], [], [(0, 2, 3, 1), (4, 6, 7, 5), (2, 6, 7, 3), (1, 3, 7, 5), (0, 4, 6, 2), (0, 1, 5, 4)])
me_cube_003.materials.append(mat_metal)
me_cube_003.use_remesh_preserve_volume = False
me_cube_003.use_remesh_preserve_attributes = False
me_cube_003.use_mirror_vertex_groups = False
me_cube_003.update()
me_cube_000 = bpy.data.meshes.new('Cube.000')
me_cube_000.from_pydata([(2.025, 0.4422, 0.631), (2.025, 0.5876, 0.631), (2.025, 0.4422, 0.7991), (2.025, 0.5876, 0.7991), (1.882, 0.4422, 0.631), (1.882, 0.5876, 0.631), (1.882, 0.4422, 0.7991), (1.882, 0.5876, 0.7991)], [], [(0, 2, 3, 1), (4, 6, 7, 5), (2, 6, 7, 3), (1, 3, 7, 5), (0, 4, 6, 2), (0, 1, 5, 4)])
me_cube_000.materials.append(mat_metal)
me_cube_000.use_remesh_preserve_volume = False
me_cube_000.use_remesh_preserve_attributes = False
me_cube_000.use_mirror_vertex_groups = False
me_cube_000.update()
me_plane_213 = bpy.data.meshes.new('Plane.213')
me_plane_213.from_pydata([(-2.711, 2.4, 1.0), (-3.1, 2.4, 1.0), (-2.711, 2.6, 1.0), (-3.1, 2.6, 1.0)], [], [(1, 0, 2, 3)])
me_plane_213.materials.append(mat_wood)
me_plane_213.use_remesh_preserve_volume = False
me_plane_213.use_remesh_preserve_attributes = False
me_plane_213.use_mirror_vertex_groups = False
me_plane_213.update()
me_plane_204 = bpy.data.meshes.new('Plane.204')
me_plane_204.from_pydata([(3.1, 2.6, 0.99), (-3.0, 2.6, 0.99), (-3.0, 1.85, 0.99), (3.1, 1.85, 0.99)], [], [(3, 0, 1, 2)])
me_plane_204.materials.append(mat_interior)
me_plane_204.use_remesh_preserve_volume = False
me_plane_204.use_remesh_preserve_attributes = False
me_plane_204.use_mirror_vertex_groups = False
me_plane_204.update()
me_cylinder_023 = bpy.data.meshes.new('Cylinder.023')
me_cylinder_023.from_pydata([(-0.6091, 1.091, 3.083), (-0.5932, 1.071, 3.083), (-0.5813, 1.049, 3.083), (-0.574, 1.025, 3.083), (-0.5715, 1.0, 3.083), (-0.574, 0.975, 3.083), (-0.5813, 0.9509, 3.083), (-0.5932, 0.9286, 3.083), (-0.6091, 0.9092, 3.083), (-0.6286, 0.8932, 3.083), (-0.6508, 0.8813, 3.083), (-0.6749, 0.874, 3.083), (-0.7, 0.8715, 3.083), (-0.725, 0.874, 3.083), (-0.7492, 0.8813, 3.083), (-0.7714, 0.8932, 3.083), (-0.7908, 0.9092, 3.083), (-0.8068, 0.9286, 3.083), (-0.8187, 0.9509, 3.083), (-0.826, 0.975, 3.083), (-0.8285, 1.0, 3.083), (-0.826, 1.025, 3.083), (-0.8187, 1.049, 3.083), (-0.8068, 1.071, 3.083), (-0.7908, 1.091, 3.083), (-0.7714, 1.107, 3.083), (-0.7492, 1.119, 3.083), (-0.725, 1.126, 3.083), (-0.7, 1.129, 3.083), (-0.6749, 1.126, 3.083), (-0.6508, 1.119, 3.083), (-0.6286, 1.107, 3.083), (-0.6091, 1.091, 3.265), (-0.5932, 1.071, 3.265), (-0.5813, 1.049, 3.265), (-0.574, 1.025, 3.265), (-0.5715, 1.0, 3.265), (-0.574, 0.975, 3.265), (-0.5813, 0.9509, 3.265), (-0.5932, 0.9286, 3.265), (-0.6091, 0.9092, 3.265), (-0.6286, 0.8932, 3.265), (-0.6508, 0.8813, 3.265), (-0.6749, 0.874, 3.265), (-0.7, 0.8715, 3.265), (-0.725, 0.874, 3.265), (-0.7492, 0.8813, 3.265), (-0.7714, 0.8932, 3.265), (-0.7908, 0.9092, 3.265), (-0.8068, 0.9286, 3.265), (-0.8187, 0.9509, 3.265), (-0.826, 0.975, 3.265), (-0.8285, 1.0, 3.265), (-0.826, 1.025, 3.265), (-0.8187, 1.049, 3.265), (-0.8068, 1.071, 3.265), (-0.7908, 1.091, 3.265), (-0.7714, 1.107, 3.265), (-0.7492, 1.119, 3.265), (-0.725, 1.126, 3.265), (-0.7, 1.129, 3.265), (-0.6749, 1.126, 3.265), (-0.6508, 1.119, 3.265), (-0.6286, 1.107, 3.265), (-0.7, 1.0, 3.083), (-0.7, 1.0, 3.265)], [], [(64, 0, 1), (65, 33, 32), (64, 1, 2), (65, 34, 33), (64, 2, 3), (65, 35, 34), (64, 3, 4), (65, 36, 35), (64, 4, 5), (65, 37, 36), (64, 5, 6), (65, 38, 37), (64, 6, 7), (65, 39, 38), (64, 7, 8), (65, 40, 39), (64, 8, 9), (65, 41, 40), (64, 9, 10), (65, 42, 41), (64, 10, 11), (65, 43, 42), (64, 11, 12), (65, 44, 43), (64, 12, 13), (65, 45, 44), (64, 13, 14), (65, 46, 45), (64, 14, 15), (65, 47, 46), (64, 15, 16), (65, 48, 47), (64, 16, 17), (65, 49, 48), (64, 17, 18), (65, 50, 49), (64, 18, 19), (65, 51, 50), (64, 19, 20), (65, 52, 51), (64, 20, 21), (65, 53, 52), (64, 21, 22), (65, 54, 53), (64, 22, 23), (65, 55, 54), (64, 23, 24), (65, 56, 55), (64, 24, 25), (65, 57, 56), (64, 25, 26), (65, 58, 57), (64, 26, 27), (65, 59, 58), (64, 27, 28), (65, 60, 59), (64, 28, 29), (65, 61, 60), (64, 29, 30), (65, 62, 61), (64, 30, 31), (65, 63, 62), (31, 0, 64), (65, 32, 63), (0, 32, 33, 1), (1, 33, 34, 2), (2, 34, 35, 3), (3, 35, 36, 4), (4, 36, 37, 5), (5, 37, 38, 6), (6, 38, 39, 7), (7, 39, 40, 8), (8, 40, 41, 9), (9, 41, 42, 10), (10, 42, 43, 11), (11, 43, 44, 12), (12, 44, 45, 13), (13, 45, 46, 14), (14, 46, 47, 15), (15, 47, 48, 16), (16, 48, 49, 17), (17, 49, 50, 18), (18, 50, 51, 19), (19, 51, 52, 20), (20, 52, 53, 21), (21, 53, 54, 22), (22, 54, 55, 23), (23, 55, 56, 24), (24, 56, 57, 25), (25, 57, 58, 26), (26, 58, 59, 27), (27, 59, 60, 28), (28, 60, 61, 29), (29, 61, 62, 30), (30, 62, 63, 31), (32, 0, 31, 63)])
me_cylinder_023.materials.append(mat_metal)
me_cylinder_023.use_remesh_preserve_volume = False
me_cylinder_023.use_remesh_preserve_attributes = False
me_cylinder_023.use_mirror_vertex_groups = False
me_cylinder_023.update()
me_cylinder_022 = bpy.data.meshes.new('Cylinder.022')
me_cylinder_022.from_pydata([(0.8909, 1.091, 3.083), (0.9068, 1.071, 3.083), (0.9187, 1.049, 3.083), (0.926, 1.025, 3.083), (0.9285, 1.0, 3.083), (0.926, 0.975, 3.083), (0.9187, 0.9509, 3.083), (0.9068, 0.9286, 3.083), (0.8909, 0.9092, 3.083), (0.8714, 0.8932, 3.083), (0.8492, 0.8813, 3.083), (0.8251, 0.874, 3.083), (0.8, 0.8715, 3.083), (0.775, 0.874, 3.083), (0.7508, 0.8813, 3.083), (0.7286, 0.8932, 3.083), (0.7092, 0.9092, 3.083), (0.6932, 0.9286, 3.083), (0.6813, 0.9509, 3.083), (0.674, 0.975, 3.083), (0.6715, 1.0, 3.083), (0.674, 1.025, 3.083), (0.6813, 1.049, 3.083), (0.6932, 1.071, 3.083), (0.7092, 1.091, 3.083), (0.7286, 1.107, 3.083), (0.7508, 1.119, 3.083), (0.775, 1.126, 3.083), (0.8, 1.129, 3.083), (0.8251, 1.126, 3.083), (0.8492, 1.119, 3.083), (0.8714, 1.107, 3.083), (0.8909, 1.091, 3.265), (0.9068, 1.071, 3.265), (0.9187, 1.049, 3.265), (0.926, 1.025, 3.265), (0.9285, 1.0, 3.265), (0.926, 0.975, 3.265), (0.9187, 0.9509, 3.265), (0.9068, 0.9286, 3.265), (0.8909, 0.9092, 3.265), (0.8714, 0.8932, 3.265), (0.8492, 0.8813, 3.265), (0.8251, 0.874, 3.265), (0.8, 0.8715, 3.265), (0.775, 0.874, 3.265), (0.7508, 0.8813, 3.265), (0.7286, 0.8932, 3.265), (0.7092, 0.9092, 3.265), (0.6932, 0.9286, 3.265), (0.6813, 0.9509, 3.265), (0.674, 0.975, 3.265), (0.6715, 1.0, 3.265), (0.674, 1.025, 3.265), (0.6813, 1.049, 3.265), (0.6932, 1.071, 3.265), (0.7092, 1.091, 3.265), (0.7286, 1.107, 3.265), (0.7508, 1.119, 3.265), (0.775, 1.126, 3.265), (0.8, 1.129, 3.265), (0.8251, 1.126, 3.265), (0.8492, 1.119, 3.265), (0.8714, 1.107, 3.265), (0.8, 1.0, 3.083), (0.8, 1.0, 3.265)], [], [(64, 0, 1), (65, 33, 32), (64, 1, 2), (65, 34, 33), (64, 2, 3), (65, 35, 34), (64, 3, 4), (65, 36, 35), (64, 4, 5), (65, 37, 36), (64, 5, 6), (65, 38, 37), (64, 6, 7), (65, 39, 38), (64, 7, 8), (65, 40, 39), (64, 8, 9), (65, 41, 40), (64, 9, 10), (65, 42, 41), (64, 10, 11), (65, 43, 42), (64, 11, 12), (65, 44, 43), (64, 12, 13), (65, 45, 44), (64, 13, 14), (65, 46, 45), (64, 14, 15), (65, 47, 46), (64, 15, 16), (65, 48, 47), (64, 16, 17), (65, 49, 48), (64, 17, 18), (65, 50, 49), (64, 18, 19), (65, 51, 50), (64, 19, 20), (65, 52, 51), (64, 20, 21), (65, 53, 52), (64, 21, 22), (65, 54, 53), (64, 22, 23), (65, 55, 54), (64, 23, 24), (65, 56, 55), (64, 24, 25), (65, 57, 56), (64, 25, 26), (65, 58, 57), (64, 26, 27), (65, 59, 58), (64, 27, 28), (65, 60, 59), (64, 28, 29), (65, 61, 60), (64, 29, 30), (65, 62, 61), (64, 30, 31), (65, 63, 62), (31, 0, 64), (65, 32, 63), (0, 32, 33, 1), (1, 33, 34, 2), (2, 34, 35, 3), (3, 35, 36, 4), (4, 36, 37, 5), (5, 37, 38, 6), (6, 38, 39, 7), (7, 39, 40, 8), (8, 40, 41, 9), (9, 41, 42, 10), (10, 42, 43, 11), (11, 43, 44, 12), (12, 44, 45, 13), (13, 45, 46, 14), (14, 46, 47, 15), (15, 47, 48, 16), (16, 48, 49, 17), (17, 49, 50, 18), (18, 50, 51, 19), (19, 51, 52, 20), (20, 52, 53, 21), (21, 53, 54, 22), (22, 54, 55, 23), (23, 55, 56, 24), (24, 56, 57, 25), (25, 57, 58, 26), (26, 58, 59, 27), (27, 59, 60, 28), (28, 60, 61, 29), (29, 61, 62, 30), (30, 62, 63, 31), (32, 0, 31, 63)])
me_cylinder_022.materials.append(mat_metal)
me_cylinder_022.use_remesh_preserve_volume = False
me_cylinder_022.use_remesh_preserve_attributes = False
me_cylinder_022.use_mirror_vertex_groups = False
me_cylinder_022.update()
me_cylinder_021 = bpy.data.meshes.new('Cylinder.021')
me_cylinder_021.from_pydata([(0.7909, 1.091, 3.105), (0.8068, 1.071, 3.105), (0.8187, 1.049, 3.105), (0.826, 1.025, 3.105), (0.8285, 1.0, 3.105), (0.826, 0.975, 3.105), (0.8187, 0.9509, 3.105), (0.8068, 0.9286, 3.105), (0.7909, 0.9092, 3.105), (0.7714, 0.8932, 3.105), (0.7492, 0.8813, 3.105), (0.7251, 0.874, 3.105), (0.7, 0.8715, 3.105), (0.675, 0.874, 3.105), (0.6508, 0.8813, 3.105), (0.6286, 0.8932, 3.105), (0.6092, 0.9092, 3.105), (0.5932, 0.9286, 3.105), (0.5813, 0.9509, 3.105), (0.574, 0.975, 3.105), (0.5715, 1.0, 3.105), (0.574, 1.025, 3.105), (0.5813, 1.049, 3.105), (0.5932, 1.071, 3.105), (0.6092, 1.091, 3.105), (0.6286, 1.107, 3.105), (0.6508, 1.119, 3.105), (0.675, 1.126, 3.105), (0.7, 1.129, 3.105), (0.7251, 1.126, 3.105), (0.7492, 1.119, 3.105), (0.7714, 1.107, 3.105), (0.7909, 1.091, 3.287), (0.8068, 1.071, 3.287), (0.8187, 1.049, 3.287), (0.826, 1.025, 3.287), (0.8285, 1.0, 3.287), (0.826, 0.975, 3.287), (0.8187, 0.9509, 3.287), (0.8068, 0.9286, 3.287), (0.7909, 0.9092, 3.287), (0.7714, 0.8932, 3.287), (0.7492, 0.8813, 3.287), (0.7251, 0.874, 3.287), (0.7, 0.8715, 3.287), (0.675, 0.874, 3.287), (0.6508, 0.8813, 3.287), (0.6286, 0.8932, 3.287), (0.6092, 0.9092, 3.287), (0.5932, 0.9286, 3.287), (0.5813, 0.9509, 3.287), (0.574, 0.975, 3.287), (0.5715, 1.0, 3.287), (0.574, 1.025, 3.287), (0.5813, 1.049, 3.287), (0.5932, 1.071, 3.287), (0.6092, 1.091, 3.287), (0.6286, 1.107, 3.287), (0.6508, 1.119, 3.287), (0.675, 1.126, 3.287), (0.7, 1.129, 3.287), (0.7251, 1.126, 3.287), (0.7492, 1.119, 3.287), (0.7714, 1.107, 3.287), (0.7, 1.0, 3.105), (0.7, 1.0, 3.287)], [], [(64, 0, 1), (65, 33, 32), (64, 1, 2), (65, 34, 33), (64, 2, 3), (65, 35, 34), (64, 3, 4), (65, 36, 35), (64, 4, 5), (65, 37, 36), (64, 5, 6), (65, 38, 37), (64, 6, 7), (65, 39, 38), (64, 7, 8), (65, 40, 39), (64, 8, 9), (65, 41, 40), (64, 9, 10), (65, 42, 41), (64, 10, 11), (65, 43, 42), (64, 11, 12), (65, 44, 43), (64, 12, 13), (65, 45, 44), (64, 13, 14), (65, 46, 45), (64, 14, 15), (65, 47, 46), (64, 15, 16), (65, 48, 47), (64, 16, 17), (65, 49, 48), (64, 17, 18), (65, 50, 49), (64, 18, 19), (65, 51, 50), (64, 19, 20), (65, 52, 51), (64, 20, 21), (65, 53, 52), (64, 21, 22), (65, 54, 53), (64, 22, 23), (65, 55, 54), (64, 23, 24), (65, 56, 55), (64, 24, 25), (65, 57, 56), (64, 25, 26), (65, 58, 57), (64, 26, 27), (65, 59, 58), (64, 27, 28), (65, 60, 59), (64, 28, 29), (65, 61, 60), (64, 29, 30), (65, 62, 61), (64, 30, 31), (65, 63, 62), (31, 0, 64), (65, 32, 63), (0, 32, 33, 1), (1, 33, 34, 2), (2, 34, 35, 3), (3, 35, 36, 4), (4, 36, 37, 5), (5, 37, 38, 6), (6, 38, 39, 7), (7, 39, 40, 8), (8, 40, 41, 9), (9, 41, 42, 10), (10, 42, 43, 11), (11, 43, 44, 12), (12, 44, 45, 13), (13, 45, 46, 14), (14, 46, 47, 15), (15, 47, 48, 16), (16, 48, 49, 17), (17, 49, 50, 18), (18, 50, 51, 19), (19, 51, 52, 20), (20, 52, 53, 21), (21, 53, 54, 22), (22, 54, 55, 23), (23, 55, 56, 24), (24, 56, 57, 25), (25, 57, 58, 26), (26, 58, 59, 27), (27, 59, 60, 28), (28, 60, 61, 29), (29, 61, 62, 30), (30, 62, 63, 31), (32, 0, 31, 63)])
me_cylinder_021.materials.append(mat_metal)
me_cylinder_021.use_remesh_preserve_volume = False
me_cylinder_021.use_remesh_preserve_attributes = False
me_cylinder_021.use_mirror_vertex_groups = False
me_cylinder_021.update()
me_cylinder_020 = bpy.data.meshes.new('Cylinder.020')
me_cylinder_020.from_pydata([(-0.6091, 1.091, 3.105), (-0.5932, 1.071, 3.105), (-0.5813, 1.049, 3.105), (-0.574, 1.025, 3.105), (-0.5715, 1.0, 3.105), (-0.574, 0.975, 3.105), (-0.5813, 0.9509, 3.105), (-0.5932, 0.9286, 3.105), (-0.6091, 0.9092, 3.105), (-0.6286, 0.8932, 3.105), (-0.6508, 0.8813, 3.105), (-0.6749, 0.874, 3.105), (-0.7, 0.8715, 3.105), (-0.725, 0.874, 3.105), (-0.7492, 0.8813, 3.105), (-0.7714, 0.8932, 3.105), (-0.7908, 0.9092, 3.105), (-0.8068, 0.9286, 3.105), (-0.8187, 0.9509, 3.105), (-0.826, 0.975, 3.105), (-0.8285, 1.0, 3.105), (-0.826, 1.025, 3.105), (-0.8187, 1.049, 3.105), (-0.8068, 1.071, 3.105), (-0.7908, 1.091, 3.105), (-0.7714, 1.107, 3.105), (-0.7492, 1.119, 3.105), (-0.725, 1.126, 3.105), (-0.7, 1.129, 3.105), (-0.6749, 1.126, 3.105), (-0.6508, 1.119, 3.105), (-0.6286, 1.107, 3.105), (-0.6091, 1.091, 3.287), (-0.5932, 1.071, 3.287), (-0.5813, 1.049, 3.287), (-0.574, 1.025, 3.287), (-0.5715, 1.0, 3.287), (-0.574, 0.975, 3.287), (-0.5813, 0.9509, 3.287), (-0.5932, 0.9286, 3.287), (-0.6091, 0.9092, 3.287), (-0.6286, 0.8932, 3.287), (-0.6508, 0.8813, 3.287), (-0.6749, 0.874, 3.287), (-0.7, 0.8715, 3.287), (-0.725, 0.874, 3.287), (-0.7492, 0.8813, 3.287), (-0.7714, 0.8932, 3.287), (-0.7908, 0.9092, 3.287), (-0.8068, 0.9286, 3.287), (-0.8187, 0.9509, 3.287), (-0.826, 0.975, 3.287), (-0.8285, 1.0, 3.287), (-0.826, 1.025, 3.287), (-0.8187, 1.049, 3.287), (-0.8068, 1.071, 3.287), (-0.7908, 1.091, 3.287), (-0.7714, 1.107, 3.287), (-0.7492, 1.119, 3.287), (-0.725, 1.126, 3.287), (-0.7, 1.129, 3.287), (-0.6749, 1.126, 3.287), (-0.6508, 1.119, 3.287), (-0.6286, 1.107, 3.287), (-0.7, 1.0, 3.105), (-0.7, 1.0, 3.287)], [], [(64, 0, 1), (65, 33, 32), (64, 1, 2), (65, 34, 33), (64, 2, 3), (65, 35, 34), (64, 3, 4), (65, 36, 35), (64, 4, 5), (65, 37, 36), (64, 5, 6), (65, 38, 37), (64, 6, 7), (65, 39, 38), (64, 7, 8), (65, 40, 39), (64, 8, 9), (65, 41, 40), (64, 9, 10), (65, 42, 41), (64, 10, 11), (65, 43, 42), (64, 11, 12), (65, 44, 43), (64, 12, 13), (65, 45, 44), (64, 13, 14), (65, 46, 45), (64, 14, 15), (65, 47, 46), (64, 15, 16), (65, 48, 47), (64, 16, 17), (65, 49, 48), (64, 17, 18), (65, 50, 49), (64, 18, 19), (65, 51, 50), (64, 19, 20), (65, 52, 51), (64, 20, 21), (65, 53, 52), (64, 21, 22), (65, 54, 53), (64, 22, 23), (65, 55, 54), (64, 23, 24), (65, 56, 55), (64, 24, 25), (65, 57, 56), (64, 25, 26), (65, 58, 57), (64, 26, 27), (65, 59, 58), (64, 27, 28), (65, 60, 59), (64, 28, 29), (65, 61, 60), (64, 29, 30), (65, 62, 61), (64, 30, 31), (65, 63, 62), (31, 0, 64), (65, 32, 63), (0, 32, 33, 1), (1, 33, 34, 2), (2, 34, 35, 3), (3, 35, 36, 4), (4, 36, 37, 5), (5, 37, 38, 6), (6, 38, 39, 7), (7, 39, 40, 8), (8, 40, 41, 9), (9, 41, 42, 10), (10, 42, 43, 11), (11, 43, 44, 12), (12, 44, 45, 13), (13, 45, 46, 14), (14, 46, 47, 15), (15, 47, 48, 16), (16, 48, 49, 17), (17, 49, 50, 18), (18, 50, 51, 19), (19, 51, 52, 20), (20, 52, 53, 21), (21, 53, 54, 22), (22, 54, 55, 23), (23, 55, 56, 24), (24, 56, 57, 25), (25, 57, 58, 26), (26, 58, 59, 27), (27, 59, 60, 28), (28, 60, 61, 29), (29, 61, 62, 30), (30, 62, 63, 31), (32, 0, 31, 63)])
me_cylinder_020.materials.append(mat_metal)
me_cylinder_020.use_remesh_preserve_volume = False
me_cylinder_020.use_remesh_preserve_attributes = False
me_cylinder_020.use_mirror_vertex_groups = False
me_cylinder_020.update()
me_plane_137 = bpy.data.meshes.new('Plane.137')
me_plane_137.from_pydata([(3.1, 2.6, 0.99), (-3.0, 2.6, 0.99), (-3.0, 1.85, 0.99), (3.1, 1.85, 0.99)], [], [(3, 0, 1, 2)])
me_plane_137.materials.append(mat_interior)
me_plane_137.use_remesh_preserve_volume = False
me_plane_137.use_remesh_preserve_attributes = False
me_plane_137.use_mirror_vertex_groups = False
me_plane_137.update()
me_plane_136 = bpy.data.meshes.new('Plane.136')
me_plane_136.from_pydata([(0.2, 2.881, -3.104), (0.9, 1.1, -3.104), (-0.9, 1.1, -3.104), (-0.2, 2.881, -3.104), (0.6, 2.781, -3.104), (0.8, 2.681, -3.104), (0.8749, 2.588, -3.104), (0.8749, 1.8, -3.104), (-0.6, 2.781, -3.104), (-0.8, 2.681, -3.104), (-0.8804, 2.603, -3.104), (-0.8804, 1.922, -3.104)], [], [(0, 3, 2, 1), (2, 9, 10, 11), (2, 3, 8, 9), (1, 5, 6, 7), (0, 1, 5, 4)])
me_plane_136.materials.append(mat_wood)
me_plane_136.use_remesh_preserve_volume = False
me_plane_136.use_remesh_preserve_attributes = False
me_plane_136.use_mirror_vertex_groups = False
me_plane_136.update()
me_plane_135 = bpy.data.meshes.new('Plane.135')
me_plane_135.from_pydata([(0.2, 2.866, 3.096), (0.8852, 1.1, 3.096), (-0.9, 1.1, 3.096), (-0.2, 2.866, 3.096), (0.6, 2.766, 3.096), (0.8, 2.666, 3.096), (0.8439, 2.616, 3.096), (0.8439, 1.8, 3.096), (-0.6, 2.766, 3.096), (-0.8, 2.666, 3.096), (-0.8647, 2.6, 3.096), (-0.8647, 1.8, 3.096)], [], [(0, 3, 2, 1), (2, 9, 10, 11), (2, 3, 8, 9), (1, 5, 6, 7), (0, 1, 5, 4)])
me_plane_135.materials.append(mat_wood)
me_plane_135.use_remesh_preserve_volume = False
me_plane_135.use_remesh_preserve_attributes = False
me_plane_135.use_mirror_vertex_groups = False
me_plane_135.update()
me_plane_134 = bpy.data.meshes.new('Plane.134')
me_plane_134.from_pydata([(3.1, 2.738, 0.8561), (-3.095, 2.738, 0.8561), (3.1, 2.9, 0.6), (-3.095, 2.9, 0.6), (3.1, 3.0, 0.2), (-3.095, 3.0, 0.2), (3.1, 3.0, -1.677e-05), (-3.095, 3.0, -1.706e-05)], [], [(1, 0, 2, 3), (3, 2, 4, 5), (5, 4, 6, 7)])
me_plane_134.materials.append(mat_roofcolour)
me_plane_134.use_remesh_preserve_volume = False
me_plane_134.use_remesh_preserve_attributes = False
me_plane_134.use_mirror_vertex_groups = False
me_plane_134.update()
me_plane_098 = bpy.data.meshes.new('Plane.098')
me_plane_098.from_pydata([(0.8998, 0.6852, 0.9426), (0.8998, -3.115, 0.9426), (-0.9002, -3.115, 0.9426), (-0.9002, 0.6852, 0.9426), (-0.9002, 0.6852, 1.143), (-0.9002, -3.115, 1.143), (0.8998, -3.115, 1.143), (0.8998, 0.6852, 1.143)], [], [(0, 3, 2, 1), (2, 3, 4, 5), (3, 0, 7, 4), (0, 1, 6, 7), (1, 2, 5, 6), (5, 4, 7, 6)])
me_plane_098.materials.append(mat_underframe)
me_plane_098.use_remesh_preserve_volume = False
me_plane_098.use_remesh_preserve_attributes = False
me_plane_098.use_mirror_vertex_groups = False
me_plane_098.update()
me_plane_023 = bpy.data.meshes.new('Plane.023')
me_plane_023.from_pydata([(3.098, 2.467, 1.0), (-3.1, 2.467, 1.0), (3.098, 2.6, 1.0), (-3.1, 2.6, 1.0)], [], [(1, 0, 2, 3)])
me_plane_023.materials.append(mat_wood)
me_plane_023.use_remesh_preserve_volume = False
me_plane_023.use_remesh_preserve_attributes = False
me_plane_023.use_mirror_vertex_groups = False
me_plane_023.update()
me_plane_001 = bpy.data.meshes.new('Plane.001')
me_plane_001.from_pydata([(3.1, 2.75, 0.8771), (-3.094, 2.75, 0.8771), (3.1, 2.9, 0.6), (-3.094, 2.9, 0.6), (3.1, 3.0, 0.2), (-3.094, 3.0, 0.2), (3.1, 3.0, 1.67e-05), (-3.094, 3.0, 1.649e-05)], [], [(1, 0, 2, 3), (3, 2, 4, 5), (5, 4, 6, 7)])
me_plane_001.materials.append(mat_roofcolour)
me_plane_001.use_remesh_preserve_volume = False
me_plane_001.use_remesh_preserve_attributes = False
me_plane_001.use_mirror_vertex_groups = False
me_plane_001.update()
me_plane_074 = bpy.data.meshes.new('Plane.074')
me_plane_074.from_pydata([(0.8998, 3.085, 0.9426), (0.8998, -0.7149, 0.9426), (-0.9002, -0.7148, 0.9426), (-0.9002, 3.085, 0.9426), (-0.9002, 3.085, 1.143), (-0.9002, -0.7148, 1.143), (0.8998, -0.7149, 1.143), (0.8998, 3.085, 1.143)], [], [(0, 3, 2, 1), (2, 3, 4, 5), (3, 0, 7, 4), (0, 1, 6, 7), (1, 2, 5, 6), (5, 4, 7, 6)])
me_plane_074.materials.append(mat_underframe)
me_plane_074.use_remesh_preserve_volume = False
me_plane_074.use_remesh_preserve_attributes = False
me_plane_074.use_mirror_vertex_groups = False
me_plane_074.update()
me_cylinder_026 = bpy.data.meshes.new('Cylinder.026')
me_cylinder_026.from_pydata([(19.14, 4.856, -6.182), (19.09, 4.916, -6.182), (19.05, 4.984, -6.182), (19.03, 5.058, -6.182), (19.02, 5.136, -6.182), (19.03, 5.213, -6.182), (19.05, 5.287, -6.182), (19.09, 5.356, -6.182), (19.14, 5.416, -6.182), (19.2, 5.465, -6.182), (19.27, 5.501, -6.182), (19.34, 5.524, -6.182), (19.42, 5.531, -6.182), (19.49, 5.524, -6.182), (19.57, 5.501, -6.182), (19.64, 5.465, -6.182), (19.7, 5.416, -6.182), (19.75, 5.356, -6.182), (19.78, 5.287, -6.182), (19.81, 5.213, -6.182), (19.81, 5.136, -6.182), (19.81, 5.058, -6.182), (19.78, 4.984, -6.182), (19.75, 4.916, -6.182), (19.7, 4.856, -6.182), (19.64, 4.806, -6.182), (19.57, 4.77, -6.182), (19.49, 4.747, -6.182), (19.42, 4.74, -6.182), (19.34, 4.747, -6.182), (19.27, 4.77, -6.182), (19.2, 4.806, -6.182), (19.14, 4.856, 6.358), (19.09, 4.916, 6.358), (19.05, 4.984, 6.358), (19.03, 5.058, 6.358), (19.02, 5.136, 6.358), (19.03, 5.213, 6.358), (19.05, 5.287, 6.358), (19.09, 5.356, 6.358), (19.14, 5.416, 6.358), (19.2, 5.465, 6.358), (19.27, 5.501, 6.358), (19.34, 5.524, 6.358), (19.42, 5.531, 6.358), (19.49, 5.524, 6.358), (19.57, 5.501, 6.358), (19.64, 5.465, 6.358), (19.7, 5.416, 6.358), (19.75, 5.356, 6.358), (19.78, 5.287, 6.358), (19.81, 5.213, 6.358), (19.81, 5.136, 6.358), (19.81, 5.058, 6.358), (19.78, 4.984, 6.358), (19.75, 4.916, 6.358), (19.7, 4.856, 6.358), (19.64, 4.806, 6.358), (19.57, 4.77, 6.358), (19.49, 4.747, 6.358), (19.42, 4.74, 6.358), (19.34, 4.747, 6.358), (19.27, 4.77, 6.358), (19.2, 4.806, 6.358), (19.42, 5.136, -6.182), (19.42, 5.136, 6.358)], [], [(64, 0, 1), (65, 33, 32), (64, 1, 2), (65, 34, 33), (64, 2, 3), (65, 35, 34), (64, 3, 4), (65, 36, 35), (64, 4, 5), (65, 37, 36), (64, 5, 6), (65, 38, 37), (64, 6, 7), (65, 39, 38), (64, 7, 8), (65, 40, 39), (64, 8, 9), (65, 41, 40), (64, 9, 10), (65, 42, 41), (64, 10, 11), (65, 43, 42), (64, 11, 12), (65, 44, 43), (64, 12, 13), (65, 45, 44), (64, 13, 14), (65, 46, 45), (64, 14, 15), (65, 47, 46), (64, 15, 16), (65, 48, 47), (64, 16, 17), (65, 49, 48), (64, 17, 18), (65, 50, 49), (64, 18, 19), (65, 51, 50), (64, 19, 20), (65, 52, 51), (64, 20, 21), (65, 53, 52), (64, 21, 22), (65, 54, 53), (64, 22, 23), (65, 55, 54), (64, 23, 24), (65, 56, 55), (64, 24, 25), (65, 57, 56), (64, 25, 26), (65, 58, 57), (64, 26, 27), (65, 59, 58), (64, 27, 28), (65, 60, 59), (64, 28, 29), (65, 61, 60), (64, 29, 30), (65, 62, 61), (64, 30, 31), (65, 63, 62), (31, 0, 64), (65, 32, 63), (0, 32, 33, 1), (1, 33, 34, 2), (2, 34, 35, 3), (3, 35, 36, 4), (4, 36, 37, 5), (5, 37, 38, 6), (6, 38, 39, 7), (7, 39, 40, 8), (8, 40, 41, 9), (9, 41, 42, 10), (10, 42, 43, 11), (11, 43, 44, 12), (12, 44, 45, 13), (13, 45, 46, 14), (14, 46, 47, 15), (15, 47, 48, 16), (16, 48, 49, 17), (17, 49, 50, 18), (18, 50, 51, 19), (19, 51, 52, 20), (20, 52, 53, 21), (21, 53, 54, 22), (22, 54, 55, 23), (23, 55, 56, 24), (24, 56, 57, 25), (25, 57, 58, 26), (26, 58, 59, 27), (27, 59, 60, 28), (28, 60, 61, 29), (29, 61, 62, 30), (30, 62, 63, 31), (32, 0, 31, 63)])
me_cylinder_026.materials.append(mat_underframe)
me_cylinder_026.use_remesh_preserve_volume = False
me_cylinder_026.use_remesh_preserve_attributes = False
me_cylinder_026.use_mirror_vertex_groups = False
me_cylinder_026.update()
me_cube_128 = bpy.data.meshes.new('Cube.128')
me_cube_128.from_pydata([(-2.209, 0.5422, 0.6936), (-2.409, 1.042, 0.6936), (-2.209, 0.5422, 0.7936), (-2.409, 1.042, 0.7936), (-2.279, 0.5422, 0.6936), (-2.479, 1.042, 0.6936), (-2.279, 0.5422, 0.7936), (-2.479, 1.042, 0.7936)], [], [(0, 2, 3, 1), (4, 6, 7, 5), (2, 6, 7, 3), (1, 3, 7, 5), (0, 4, 6, 2), (0, 1, 5, 4)])
me_cube_128.materials.append(mat_underframe)
me_cube_128.use_remesh_preserve_volume = False
me_cube_128.use_remesh_preserve_attributes = False
me_cube_128.use_mirror_vertex_groups = False
me_cube_128.update()
me_cube_127 = bpy.data.meshes.new('Cube.127')
me_cube_127.from_pydata([(1.679, 0.5422, 0.6936), (1.479, 1.042, 0.6936), (1.679, 0.5422, 0.7936), (1.479, 1.042, 0.7936), (1.609, 0.5422, 0.6936), (1.409, 1.042, 0.6936), (1.609, 0.5422, 0.7936), (1.409, 1.042, 0.7936)], [], [(0, 2, 3, 1), (4, 6, 7, 5), (2, 6, 7, 3), (1, 3, 7, 5), (0, 4, 6, 2), (0, 1, 5, 4)])
me_cube_127.materials.append(mat_underframe)
me_cube_127.use_remesh_preserve_volume = False
me_cube_127.use_remesh_preserve_attributes = False
me_cube_127.use_mirror_vertex_groups = False
me_cube_127.update()
me_cube_126 = bpy.data.meshes.new('Cube.126')
me_cube_126.from_pydata([(2.279, 0.4422, 0.6936), (2.279, 0.5422, 0.6936), (2.279, 0.4422, 0.7936), (2.279, 0.5422, 0.7936), (1.609, 0.4422, 0.6936), (1.609, 0.5422, 0.6936), (1.609, 0.4422, 0.7936), (1.609, 0.5422, 0.7936)], [], [(0, 2, 3, 1), (4, 6, 7, 5), (2, 6, 7, 3), (1, 3, 7, 5), (0, 4, 6, 2), (0, 1, 5, 4)])
me_cube_126.materials.append(mat_underframe)
me_cube_126.use_remesh_preserve_volume = False
me_cube_126.use_remesh_preserve_attributes = False
me_cube_126.use_mirror_vertex_groups = False
me_cube_126.update()
me_cube_115 = bpy.data.meshes.new('Cube.115')
me_cube_115.from_pydata([(2.279, 0.4422, 0.6991), (2.279, 0.5422, 0.6991), (2.279, 0.4422, 0.7991), (2.279, 0.5422, 0.7991), (1.609, 0.4422, 0.6991), (1.609, 0.5422, 0.6991), (1.609, 0.4422, 0.7991), (1.609, 0.5422, 0.7991)], [], [(0, 2, 3, 1), (4, 6, 7, 5), (2, 6, 7, 3), (1, 3, 7, 5), (0, 4, 6, 2), (0, 1, 5, 4)])
me_cube_115.materials.append(mat_underframe)
me_cube_115.use_remesh_preserve_volume = False
me_cube_115.use_remesh_preserve_attributes = False
me_cube_115.use_mirror_vertex_groups = False
me_cube_115.update()
me_cube_114 = bpy.data.meshes.new('Cube.114')
me_cube_114.from_pydata([(1.679, 0.5422, 0.6991), (1.479, 1.042, 0.6991), (1.679, 0.5422, 0.7991), (1.479, 1.042, 0.7991), (1.609, 0.5422, 0.6991), (1.409, 1.042, 0.6991), (1.609, 0.5422, 0.7991), (1.409, 1.042, 0.7991)], [], [(0, 2, 3, 1), (4, 6, 7, 5), (2, 6, 7, 3), (1, 3, 7, 5), (0, 4, 6, 2), (0, 1, 5, 4)])
me_cube_114.materials.append(mat_underframe)
me_cube_114.use_remesh_preserve_volume = False
me_cube_114.use_remesh_preserve_attributes = False
me_cube_114.use_mirror_vertex_groups = False
me_cube_114.update()
me_cube_113 = bpy.data.meshes.new('Cube.113')
me_cube_113.from_pydata([(-2.209, 0.5422, 0.6991), (-2.409, 1.042, 0.6991), (-2.209, 0.5422, 0.7991), (-2.409, 1.042, 0.7991), (-2.279, 0.5422, 0.6991), (-2.479, 1.042, 0.6991), (-2.279, 0.5422, 0.7991), (-2.479, 1.042, 0.7991)], [], [(0, 2, 3, 1), (4, 6, 7, 5), (2, 6, 7, 3), (1, 3, 7, 5), (0, 4, 6, 2), (0, 1, 5, 4)])
me_cube_113.materials.append(mat_underframe)
me_cube_113.use_remesh_preserve_volume = False
me_cube_113.use_remesh_preserve_attributes = False
me_cube_113.use_mirror_vertex_groups = False
me_cube_113.update()
me_cube_076 = bpy.data.meshes.new('Cube.076')
me_cube_076.from_pydata([(-1.421, 0.4422, 0.6991), (-1.421, 0.5422, 0.6991), (-1.421, 0.4422, 0.7991), (-1.421, 0.5422, 0.7991), (-2.091, 0.4422, 0.6991), (-2.091, 0.5422, 0.6991), (-2.091, 0.4422, 0.7991), (-2.091, 0.5422, 0.7991)], [], [(0, 2, 3, 1), (4, 6, 7, 5), (2, 6, 7, 3), (1, 3, 7, 5), (0, 4, 6, 2), (0, 1, 5, 4)])
me_cube_076.materials.append(mat_underframe)
me_cube_076.use_remesh_preserve_volume = False
me_cube_076.use_remesh_preserve_attributes = False
me_cube_076.use_mirror_vertex_groups = False
me_cube_076.update()
me_cube_075 = bpy.data.meshes.new('Cube.075')
me_cube_075.from_pydata([(-2.021, 0.5422, 0.6991), (-2.221, 1.042, 0.6991), (-2.021, 0.5422, 0.7991), (-2.221, 1.042, 0.7991), (-2.091, 0.5422, 0.6991), (-2.291, 1.042, 0.6991), (-2.091, 0.5422, 0.7991), (-2.291, 1.042, 0.7991)], [], [(0, 2, 3, 1), (4, 6, 7, 5), (2, 6, 7, 3), (1, 3, 7, 5), (0, 4, 6, 2), (0, 1, 5, 4)])
me_cube_075.materials.append(mat_underframe)
me_cube_075.use_remesh_preserve_volume = False
me_cube_075.use_remesh_preserve_attributes = False
me_cube_075.use_mirror_vertex_groups = False
me_cube_075.update()
me_cube_074 = bpy.data.meshes.new('Cube.074')
me_cube_074.from_pydata([(1.491, 0.5422, 0.6991), (1.291, 1.042, 0.6991), (1.491, 0.5422, 0.7991), (1.291, 1.042, 0.7991), (1.421, 0.5422, 0.6991), (1.221, 1.042, 0.6991), (1.421, 0.5422, 0.7991), (1.221, 1.042, 0.7991)], [], [(0, 2, 3, 1), (4, 6, 7, 5), (2, 6, 7, 3), (1, 3, 7, 5), (0, 4, 6, 2), (0, 1, 5, 4)])
me_cube_074.materials.append(mat_underframe)
me_cube_074.use_remesh_preserve_volume = False
me_cube_074.use_remesh_preserve_attributes = False
me_cube_074.use_mirror_vertex_groups = False
me_cube_074.update()
me_cube_057 = bpy.data.meshes.new('Cube.057')
me_cube_057.from_pydata([(1.491, 0.5422, 0.6936), (1.291, 1.042, 0.6936), (1.491, 0.5422, 0.7936), (1.291, 1.042, 0.7936), (1.421, 0.5422, 0.6936), (1.221, 1.042, 0.6936), (1.421, 0.5422, 0.7936), (1.221, 1.042, 0.7936)], [], [(0, 2, 3, 1), (4, 6, 7, 5), (2, 6, 7, 3), (1, 3, 7, 5), (0, 4, 6, 2), (0, 1, 5, 4)])
me_cube_057.materials.append(mat_underframe)
me_cube_057.use_remesh_preserve_volume = False
me_cube_057.use_remesh_preserve_attributes = False
me_cube_057.use_mirror_vertex_groups = False
me_cube_057.update()
me_cube_056 = bpy.data.meshes.new('Cube.056')
me_cube_056.from_pydata([(-2.021, 0.5422, 0.6936), (-2.221, 1.042, 0.6936), (-2.021, 0.5422, 0.7936), (-2.221, 1.042, 0.7936), (-2.091, 0.5422, 0.6936), (-2.291, 1.042, 0.6936), (-2.091, 0.5422, 0.7936), (-2.291, 1.042, 0.7936)], [], [(0, 2, 3, 1), (4, 6, 7, 5), (2, 6, 7, 3), (1, 3, 7, 5), (0, 4, 6, 2), (0, 1, 5, 4)])
me_cube_056.materials.append(mat_underframe)
me_cube_056.use_remesh_preserve_volume = False
me_cube_056.use_remesh_preserve_attributes = False
me_cube_056.use_mirror_vertex_groups = False
me_cube_056.update()
me_cube_055 = bpy.data.meshes.new('Cube.055')
me_cube_055.from_pydata([(-1.421, 0.4422, 0.6936), (-1.421, 0.5422, 0.6936), (-1.421, 0.4422, 0.7936), (-1.421, 0.5422, 0.7936), (-2.091, 0.4422, 0.6936), (-2.091, 0.5422, 0.6936), (-2.091, 0.4422, 0.7936), (-2.091, 0.5422, 0.7936)], [], [(0, 2, 3, 1), (4, 6, 7, 5), (2, 6, 7, 3), (1, 3, 7, 5), (0, 4, 6, 2), (0, 1, 5, 4)])
me_cube_055.materials.append(mat_underframe)
me_cube_055.use_remesh_preserve_volume = False
me_cube_055.use_remesh_preserve_attributes = False
me_cube_055.use_mirror_vertex_groups = False
me_cube_055.update()
me_cylinder_005 = bpy.data.meshes.new('Cylinder.005')
me_cylinder_005.from_pydata([(-17.86, 4.856, -6.182), (-17.91, 4.916, -6.182), (-17.95, 4.984, -6.182), (-17.97, 5.058, -6.182), (-17.98, 5.136, -6.182), (-17.97, 5.213, -6.182), (-17.95, 5.287, -6.182), (-17.91, 5.356, -6.182), (-17.86, 5.416, -6.182), (-17.8, 5.465, -6.182), (-17.73, 5.501, -6.182), (-17.66, 5.524, -6.182), (-17.58, 5.531, -6.182), (-17.51, 5.524, -6.182), (-17.43, 5.501, -6.182), (-17.36, 5.465, -6.182), (-17.3, 5.416, -6.182), (-17.25, 5.356, -6.182), (-17.22, 5.287, -6.182), (-17.19, 5.213, -6.182), (-17.19, 5.136, -6.182), (-17.19, 5.058, -6.182), (-17.22, 4.984, -6.182), (-17.25, 4.916, -6.182), (-17.3, 4.856, -6.182), (-17.36, 4.806, -6.182), (-17.43, 4.77, -6.182), (-17.51, 4.747, -6.182), (-17.58, 4.74, -6.182), (-17.66, 4.747, -6.182), (-17.73, 4.77, -6.182), (-17.8, 4.806, -6.182), (-17.86, 4.856, 6.358), (-17.91, 4.916, 6.358), (-17.95, 4.984, 6.358), (-17.97, 5.058, 6.358), (-17.98, 5.136, 6.358), (-17.97, 5.213, 6.358), (-17.95, 5.287, 6.358), (-17.91, 5.356, 6.358), (-17.86, 5.416, 6.358), (-17.8, 5.465, 6.358), (-17.73, 5.501, 6.358), (-17.66, 5.524, 6.358), (-17.58, 5.531, 6.358), (-17.51, 5.524, 6.358), (-17.43, 5.501, 6.358), (-17.36, 5.465, 6.358), (-17.3, 5.416, 6.358), (-17.25, 5.356, 6.358), (-17.22, 5.287, 6.358), (-17.19, 5.213, 6.358), (-17.19, 5.136, 6.358), (-17.19, 5.058, 6.358), (-17.22, 4.984, 6.358), (-17.25, 4.916, 6.358), (-17.3, 4.856, 6.358), (-17.36, 4.806, 6.358), (-17.43, 4.77, 6.358), (-17.51, 4.747, 6.358), (-17.58, 4.74, 6.358), (-17.66, 4.747, 6.358), (-17.73, 4.77, 6.358), (-17.8, 4.806, 6.358), (-17.58, 5.136, -6.182), (-17.58, 5.136, 6.358)], [], [(64, 0, 1), (65, 33, 32), (64, 1, 2), (65, 34, 33), (64, 2, 3), (65, 35, 34), (64, 3, 4), (65, 36, 35), (64, 4, 5), (65, 37, 36), (64, 5, 6), (65, 38, 37), (64, 6, 7), (65, 39, 38), (64, 7, 8), (65, 40, 39), (64, 8, 9), (65, 41, 40), (64, 9, 10), (65, 42, 41), (64, 10, 11), (65, 43, 42), (64, 11, 12), (65, 44, 43), (64, 12, 13), (65, 45, 44), (64, 13, 14), (65, 46, 45), (64, 14, 15), (65, 47, 46), (64, 15, 16), (65, 48, 47), (64, 16, 17), (65, 49, 48), (64, 17, 18), (65, 50, 49), (64, 18, 19), (65, 51, 50), (64, 19, 20), (65, 52, 51), (64, 20, 21), (65, 53, 52), (64, 21, 22), (65, 54, 53), (64, 22, 23), (65, 55, 54), (64, 23, 24), (65, 56, 55), (64, 24, 25), (65, 57, 56), (64, 25, 26), (65, 58, 57), (64, 26, 27), (65, 59, 58), (64, 27, 28), (65, 60, 59), (64, 28, 29), (65, 61, 60), (64, 29, 30), (65, 62, 61), (64, 30, 31), (65, 63, 62), (31, 0, 64), (65, 32, 63), (0, 32, 33, 1), (1, 33, 34, 2), (2, 34, 35, 3), (3, 35, 36, 4), (4, 36, 37, 5), (5, 37, 38, 6), (6, 38, 39, 7), (7, 39, 40, 8), (8, 40, 41, 9), (9, 41, 42, 10), (10, 42, 43, 11), (11, 43, 44, 12), (12, 44, 45, 13), (13, 45, 46, 14), (14, 46, 47, 15), (15, 47, 48, 16), (16, 48, 49, 17), (17, 49, 50, 18), (18, 50, 51, 19), (19, 51, 52, 20), (20, 52, 53, 21), (21, 53, 54, 22), (22, 54, 55, 23), (23, 55, 56, 24), (24, 56, 57, 25), (25, 57, 58, 26), (26, 58, 59, 27), (27, 59, 60, 28), (28, 60, 61, 29), (29, 61, 62, 30), (30, 62, 63, 31), (32, 0, 31, 63)])
me_cylinder_005.materials.append(mat_underframe)
me_cylinder_005.use_remesh_preserve_volume = False
me_cylinder_005.use_remesh_preserve_attributes = False
me_cylinder_005.use_mirror_vertex_groups = False
me_cylinder_005.update()
me_cylinder_002 = bpy.data.meshes.new('Cylinder.002')
me_cylinder_002.from_pydata([(-2.052, 0.2463, -0.5292), (-2.102, 0.3063, -0.5292), (-2.138, 0.3747, -0.5292), (-2.161, 0.449, -0.5292), (-2.168, 0.5263, -0.5292), (-2.161, 0.6035, -0.5292), (-2.138, 0.6778, -0.5292), (-2.102, 0.7462, -0.5292), (-2.052, 0.8063, -0.5292), (-1.992, 0.8555, -0.5292), (-1.924, 0.8921, -0.5292), (-1.85, 0.9146, -0.5292), (-1.772, 0.9222, -0.5292), (-1.695, 0.9146, -0.5292), (-1.621, 0.8921, -0.5292), (-1.552, 0.8555, -0.5292), (-1.492, 0.8063, -0.5292), (-1.443, 0.7462, -0.5292), (-1.406, 0.6778, -0.5292), (-1.384, 0.6035, -0.5292), (-1.376, 0.5263, -0.5292), (-1.384, 0.449, -0.5292), (-1.406, 0.3747, -0.5292), (-1.443, 0.3063, -0.5292), (-1.492, 0.2463, -0.5292), (-1.552, 0.197, -0.5292), (-1.621, 0.1604, -0.5292), (-1.695, 0.1379, -0.5292), (-1.772, 0.1303, -0.5292), (-1.85, 0.1379, -0.5292), (-1.924, 0.1604, -0.5292), (-1.992, 0.197, -0.5292), (-2.052, 0.2463, -0.5892), (-2.102, 0.3063, -0.5892), (-2.138, 0.3747, -0.5892), (-2.161, 0.449, -0.5892), (-2.168, 0.5263, -0.5892), (-2.161, 0.6035, -0.5892), (-2.138, 0.6778, -0.5892), (-2.102, 0.7462, -0.5892), (-2.052, 0.8063, -0.5892), (-1.992, 0.8555, -0.5892), (-1.924, 0.8921, -0.5892), (-1.85, 0.9146, -0.5892), (-1.772, 0.9222, -0.5892), (-1.695, 0.9146, -0.5892), (-1.621, 0.8921, -0.5892), (-1.552, 0.8555, -0.5892), (-1.492, 0.8063, -0.5892), (-1.443, 0.7462, -0.5892), (-1.406, 0.6778, -0.5892), (-1.384, 0.6035, -0.5892), (-1.376, 0.5263, -0.5892), (-1.384, 0.449, -0.5892), (-1.406, 0.3747, -0.5892), (-1.443, 0.3063, -0.5892), (-1.492, 0.2463, -0.5892), (-1.552, 0.197, -0.5892), (-1.621, 0.1604, -0.5892), (-1.695, 0.1379, -0.5892), (-1.772, 0.1303, -0.5892), (-1.85, 0.1379, -0.5892), (-1.924, 0.1604, -0.5892), (-1.992, 0.197, -0.5892), (-1.772, 0.5263, -0.5292), (-1.772, 0.5263, -0.5892)], [], [(64, 0, 1), (65, 33, 32), (64, 1, 2), (65, 34, 33), (64, 2, 3), (65, 35, 34), (64, 3, 4), (65, 36, 35), (64, 4, 5), (65, 37, 36), (64, 5, 6), (65, 38, 37), (64, 6, 7), (65, 39, 38), (64, 7, 8), (65, 40, 39), (64, 8, 9), (65, 41, 40), (64, 9, 10), (65, 42, 41), (64, 10, 11), (65, 43, 42), (64, 11, 12), (65, 44, 43), (64, 12, 13), (65, 45, 44), (64, 13, 14), (65, 46, 45), (64, 14, 15), (65, 47, 46), (64, 15, 16), (65, 48, 47), (64, 16, 17), (65, 49, 48), (64, 17, 18), (65, 50, 49), (64, 18, 19), (65, 51, 50), (64, 19, 20), (65, 52, 51), (64, 20, 21), (65, 53, 52), (64, 21, 22), (65, 54, 53), (64, 22, 23), (65, 55, 54), (64, 23, 24), (65, 56, 55), (64, 24, 25), (65, 57, 56), (64, 25, 26), (65, 58, 57), (64, 26, 27), (65, 59, 58), (64, 27, 28), (65, 60, 59), (64, 28, 29), (65, 61, 60), (64, 29, 30), (65, 62, 61), (64, 30, 31), (65, 63, 62), (31, 0, 64), (65, 32, 63), (0, 32, 33, 1), (1, 33, 34, 2), (2, 34, 35, 3), (3, 35, 36, 4), (4, 36, 37, 5), (5, 37, 38, 6), (6, 38, 39, 7), (7, 39, 40, 8), (8, 40, 41, 9), (9, 41, 42, 10), (10, 42, 43, 11), (11, 43, 44, 12), (12, 44, 45, 13), (13, 45, 46, 14), (14, 46, 47, 15), (15, 47, 48, 16), (16, 48, 49, 17), (17, 49, 50, 18), (18, 50, 51, 19), (19, 51, 52, 20), (20, 52, 53, 21), (21, 53, 54, 22), (22, 54, 55, 23), (23, 55, 56, 24), (24, 56, 57, 25), (25, 57, 58, 26), (26, 58, 59, 27), (27, 59, 60, 28), (28, 60, 61, 29), (29, 61, 62, 30), (30, 62, 63, 31), (32, 0, 31, 63)])
me_cylinder_002.materials.append(mat_wheel)
me_cylinder_002.use_remesh_preserve_volume = False
me_cylinder_002.use_remesh_preserve_attributes = False
me_cylinder_002.use_mirror_vertex_groups = False
me_cylinder_002.update()
me_cylinder_001 = bpy.data.meshes.new('Cylinder.001')
me_cylinder_001.from_pydata([(-2.052, 0.2427, 0.6039), (-2.102, 0.3027, 0.6039), (-2.138, 0.3712, 0.6039), (-2.161, 0.4455, 0.6039), (-2.168, 0.5227, 0.6039), (-2.161, 0.6, 0.6039), (-2.138, 0.6742, 0.6039), (-2.102, 0.7427, 0.6039), (-2.052, 0.8027, 0.6039), (-1.992, 0.852, 0.6039), (-1.924, 0.8885, 0.6039), (-1.85, 0.9111, 0.6039), (-1.772, 0.9187, 0.6039), (-1.695, 0.9111, 0.6039), (-1.621, 0.8885, 0.6039), (-1.552, 0.852, 0.6039), (-1.492, 0.8027, 0.6039), (-1.443, 0.7427, 0.6039), (-1.406, 0.6742, 0.6039), (-1.384, 0.6, 0.6039), (-1.376, 0.5227, 0.6039), (-1.384, 0.4455, 0.6039), (-1.406, 0.3712, 0.6039), (-1.443, 0.3027, 0.6039), (-1.492, 0.2427, 0.6039), (-1.552, 0.1935, 0.6039), (-1.621, 0.1569, 0.6039), (-1.695, 0.1343, 0.6039), (-1.772, 0.1267, 0.6039), (-1.85, 0.1343, 0.6039), (-1.924, 0.1569, 0.6039), (-1.992, 0.1935, 0.6039), (-2.052, 0.2427, 0.5439), (-2.102, 0.3027, 0.5439), (-2.138, 0.3712, 0.5439), (-2.161, 0.4455, 0.5439), (-2.168, 0.5227, 0.5439), (-2.161, 0.6, 0.5439), (-2.138, 0.6742, 0.5439), (-2.102, 0.7427, 0.5439), (-2.052, 0.8027, 0.5439), (-1.992, 0.852, 0.5439), (-1.924, 0.8885, 0.5439), (-1.85, 0.9111, 0.5439), (-1.772, 0.9187, 0.5439), (-1.695, 0.9111, 0.5439), (-1.621, 0.8885, 0.5439), (-1.552, 0.852, 0.5439), (-1.492, 0.8027, 0.5439), (-1.443, 0.7427, 0.5439), (-1.406, 0.6742, 0.5439), (-1.384, 0.6, 0.5439), (-1.376, 0.5227, 0.5439), (-1.384, 0.4455, 0.5439), (-1.406, 0.3712, 0.5439), (-1.443, 0.3027, 0.5439), (-1.492, 0.2427, 0.5439), (-1.552, 0.1935, 0.5439), (-1.621, 0.1569, 0.5439), (-1.695, 0.1343, 0.5439), (-1.772, 0.1267, 0.5439), (-1.85, 0.1343, 0.5439), (-1.924, 0.1569, 0.5439), (-1.992, 0.1935, 0.5439), (-1.772, 0.5227, 0.6039), (-1.772, 0.5227, 0.5439)], [], [(64, 0, 1), (65, 33, 32), (64, 1, 2), (65, 34, 33), (64, 2, 3), (65, 35, 34), (64, 3, 4), (65, 36, 35), (64, 4, 5), (65, 37, 36), (64, 5, 6), (65, 38, 37), (64, 6, 7), (65, 39, 38), (64, 7, 8), (65, 40, 39), (64, 8, 9), (65, 41, 40), (64, 9, 10), (65, 42, 41), (64, 10, 11), (65, 43, 42), (64, 11, 12), (65, 44, 43), (64, 12, 13), (65, 45, 44), (64, 13, 14), (65, 46, 45), (64, 14, 15), (65, 47, 46), (64, 15, 16), (65, 48, 47), (64, 16, 17), (65, 49, 48), (64, 17, 18), (65, 50, 49), (64, 18, 19), (65, 51, 50), (64, 19, 20), (65, 52, 51), (64, 20, 21), (65, 53, 52), (64, 21, 22), (65, 54, 53), (64, 22, 23), (65, 55, 54), (64, 23, 24), (65, 56, 55), (64, 24, 25), (65, 57, 56), (64, 25, 26), (65, 58, 57), (64, 26, 27), (65, 59, 58), (64, 27, 28), (65, 60, 59), (64, 28, 29), (65, 61, 60), (64, 29, 30), (65, 62, 61), (64, 30, 31), (65, 63, 62), (31, 0, 64), (65, 32, 63), (0, 32, 33, 1), (1, 33, 34, 2), (2, 34, 35, 3), (3, 35, 36, 4), (4, 36, 37, 5), (5, 37, 38, 6), (6, 38, 39, 7), (7, 39, 40, 8), (8, 40, 41, 9), (9, 41, 42, 10), (10, 42, 43, 11), (11, 43, 44, 12), (12, 44, 45, 13), (13, 45, 46, 14), (14, 46, 47, 15), (15, 47, 48, 16), (16, 48, 49, 17), (17, 49, 50, 18), (18, 50, 51, 19), (19, 51, 52, 20), (20, 52, 53, 21), (21, 53, 54, 22), (22, 54, 55, 23), (23, 55, 56, 24), (24, 56, 57, 25), (25, 57, 58, 26), (26, 58, 59, 27), (27, 59, 60, 28), (28, 60, 61, 29), (29, 61, 62, 30), (30, 62, 63, 31), (32, 0, 31, 63)])
me_cylinder_001.materials.append(mat_wheel)
me_cylinder_001.use_remesh_preserve_volume = False
me_cylinder_001.use_remesh_preserve_attributes = False
me_cylinder_001.use_mirror_vertex_groups = False
me_cylinder_001.update()
me_sphere = bpy.data.meshes.new('Sphere')
me_sphere.from_pydata([(-1.333e-06, 1.25e-06, 31.62), (-22.88, 16.62, 14.14), (8.74, 26.9, 14.14), (28.28, 4.856e-07, 14.14), (-8.74, 26.9, -14.14), (22.88, 16.62, -14.14), (-28.28, -7.508e-07, -14.14), (1.432e-06, -1.515e-06, -31.62), (-13.45, 9.772, 26.9), (5.137, 15.81, 26.9), (-8.313, 25.58, 16.63), (-26.9, 5.941e-07, 16.63), (16.63, 1.043e-06, 26.9), (21.76, 15.81, 16.63), (-30.08, 9.772, -1.941e-06), (-18.59, 25.58, -2.13e-06), (4.973e-08, 31.62, -1.581e-06), (18.59, 25.58, -5.047e-07), (30.08, 9.772, 6.886e-07), (-21.76, 15.81, -16.63), (8.313, 25.58, -16.63), (26.9, -8.593e-07, -16.63), (-16.63, -1.308e-06, -26.9), (-5.137, 15.81, -26.9), (13.45, 9.772, -26.9), (-24.33, 17.68, -2.035e-06), (-20.73, 21.1, 7.071), (-21.46, 21.63, -2.082e-06), (-19.66, 23.34, 3.536), (-22.53, 19.39, 3.536), (-22.9, 19.65, -2.059e-06), (-20.02, 23.61, -2.106e-06), (-20.2, 22.22, 5.303), (-19.12, 24.46, 1.768), (-21.63, 20.25, 5.303), (-23.43, 18.53, 1.768), (-20.56, 22.49, 1.768), (-21.1, 21.37, 3.536), (-22.0, 20.51, 1.768), (-22.18, 20.64, -2.071e-06), (-20.74, 22.62, -2.094e-06), (-19.93, 22.78, 4.419), (-19.39, 23.9, 2.652), (-22.08, 19.82, 4.419), (-22.98, 18.96, 2.652), (-21.01, 22.06, 0.8839), (-20.11, 22.92, 2.652), (-21.82, 20.38, 3.536), (-20.38, 22.36, 3.536), (-21.73, 21.07, 0.8839), (-22.26, 19.95, 2.652), (-20.29, 23.05, 0.8839), (-19.57, 24.04, 0.8839), (-19.84, 23.48, 1.768), (-20.83, 21.93, 2.652), (-21.55, 20.94, 2.652), (-21.28, 21.5, 1.768), (-23.16, 19.09, 0.8839), (-22.45, 20.08, 0.8839), (-22.71, 19.52, 1.768), (-21.37, 20.81, 4.419), (-20.65, 21.8, 4.419), (-20.92, 21.24, 5.303), (-6.725, 4.886, 29.26), (-18.17, 13.2, 20.52), (2.569, 7.906, 29.26), (6.939, 21.36, 20.52), (0.2137, 26.24, 15.38), (-15.6, 21.1, 15.38), (-24.89, 8.312, 15.38), (-29.18, 4.886, -7.071), (-26.48, 13.2, 7.071), (-13.66, 26.24, -7.071), (4.37, 29.26, 7.071), (-4.37, 29.26, -7.071), (13.66, 26.24, 7.071), (20.73, 21.1, -7.071), (-25.02, 7.906, -15.38), (-15.25, 21.36, -15.38), (-0.2137, 26.24, -15.38), (15.6, 21.1, -15.38), (-22.45, -1.03e-06, -20.52), (-8.313, -1.412e-06, -29.26), (-6.939, 21.36, -20.52), (-2.569, 7.906, -29.26), (18.17, 13.2, -20.52), (6.725, 4.886, -29.26), (-10.88, 17.68, 21.76), (-4.156, 12.79, 26.9), (-1.588, 20.7, 21.76), (-20.17, 4.886, 21.76), (-28.49, 4.886, 8.313), (-4.156, 28.6, 8.313), (-13.45, 25.58, 8.313), (-9.294, 28.6, -1.855e-06), (-25.92, 12.79, -8.313), (-20.17, 20.7, -8.313), (4.156, 28.6, -8.313), (9.294, 28.6, -1.043e-06), (13.45, 25.58, -8.313), (-13.45, 15.81, -21.76), (-19.19, 7.906, -21.76), (-10.88, 7.906, -26.9), (10.88, 17.68, -21.76), (1.588, 20.7, -21.76), (4.156, 12.79, -26.9), (-19.08, 24.81, 0.4419)], [], [(9, 13, 12), (3, 12, 13), (18, 3, 13), (13, 17, 18), (21, 18, 5), (30, 25, 19), (26, 32, 10), (25, 35, 1), (34, 26, 1), (31, 40, 19), (40, 27, 19), (27, 39, 19), (39, 30, 19), (32, 41, 10), (41, 28, 10), (28, 42, 10), (42, 33, 10), (51, 36, 45), (45, 40, 51), (31, 51, 40), (40, 45, 27), (51, 31, 52), (52, 53, 51), (36, 51, 53), (53, 52, 33), (42, 28, 46), (46, 53, 42), (33, 42, 53), (53, 46, 36), (54, 36, 46), (46, 48, 54), (37, 54, 48), (48, 46, 28), (54, 37, 55), (55, 56, 54), (36, 54, 56), (56, 55, 38), (49, 27, 45), (45, 56, 49), (38, 49, 56), (56, 45, 36), (50, 38, 55), (55, 47, 50), (29, 50, 47), (47, 55, 37), (30, 57, 25), (57, 35, 25), (57, 30, 58), (58, 59, 57), (35, 57, 59), (59, 58, 38), (50, 29, 44), (44, 59, 50), (38, 50, 59), (59, 44, 35), (49, 38, 58), (58, 39, 49), (27, 49, 39), (39, 58, 30), (60, 34, 43), (43, 47, 60), (37, 60, 47), (47, 43, 29), (60, 37, 61), (61, 62, 60), (34, 60, 62), (62, 61, 32), (34, 62, 26), (62, 32, 26), (41, 32, 61), (61, 48, 41), (28, 41, 48), (48, 61, 37), (35, 44, 1), (44, 29, 1), (29, 43, 1), (43, 34, 1), (68, 10, 87), (87, 64, 68), (1, 68, 64), (64, 87, 8), (88, 8, 87), (87, 89, 88), (9, 88, 89), (89, 87, 10), (67, 2, 66), (66, 89, 67), (10, 67, 89), (89, 66, 9), (88, 9, 65), (65, 63, 88), (8, 88, 63), (65, 0, 63), (90, 11, 69), (69, 64, 90), (8, 90, 64), (64, 69, 1), (9, 66, 13), (66, 2, 13), (0, 65, 12), (65, 9, 12), (91, 14, 71), (71, 69, 91), (11, 91, 69), (69, 71, 1), (92, 16, 73), (73, 67, 92), (10, 92, 67), (67, 73, 2), (92, 10, 93), (93, 94, 92), (16, 92, 94), (94, 93, 15), (72, 4, 74), (74, 94, 72), (15, 72, 94), (94, 74, 16), (17, 76, 18), (76, 5, 18), (2, 75, 13), (75, 17, 13), (77, 19, 95), (95, 70, 77), (6, 77, 70), (70, 95, 14), (78, 4, 72), (72, 96, 78), (19, 78, 96), (96, 72, 15), (79, 20, 97), (97, 74, 79), (4, 79, 74), (74, 97, 16), (98, 16, 97), (97, 99, 98), (17, 98, 99), (99, 97, 20), (80, 5, 76), (76, 99, 80), (20, 80, 99), (99, 76, 17), (98, 17, 75), (75, 73, 98), (16, 98, 73), (73, 75, 2), (100, 23, 83), (83, 78, 100), (19, 100, 78), (78, 83, 4), (100, 19, 101), (101, 102, 100), (23, 100, 102), (102, 101, 22), (82, 7, 84), (84, 102, 82), (22, 82, 102), (102, 84, 23), (81, 22, 101), (101, 77, 81), (6, 81, 77), (77, 101, 19), (103, 24, 85), (85, 80, 103), (20, 103, 80), (80, 85, 5), (103, 20, 104), (104, 105, 103), (24, 103, 105), (105, 104, 23), (84, 7, 86), (86, 105, 84), (23, 84, 105), (105, 86, 24), (83, 23, 104), (104, 79, 83), (4, 83, 79), (79, 104, 20), (5, 85, 21), (85, 24, 21), (14, 95, 25), (95, 19, 25), (1, 71, 25), (71, 14, 25), (10, 68, 26), (68, 1, 26), (19, 96, 31), (96, 15, 31), (15, 93, 33), (93, 10, 33), (52, 106, 33), (106, 15, 33), (15, 106, 31), (106, 52, 31)])
me_sphere.use_remesh_preserve_volume = False
me_sphere.use_remesh_preserve_attributes = False
me_sphere.use_mirror_vertex_groups = False
me_sphere.update()

# ---- objects
ob_cylinder_003 = bpy.data.objects.new('Cylinder.003', me_cylinder_004)
ob_cylinder_000 = bpy.data.objects.new('Cylinder.000', me_cylinder_000)
ob_plane_181 = bpy.data.objects.new('Plane.181', me_plane_341)
ob_plane_180 = bpy.data.objects.new('Plane.180', me_plane_340)
ob_plane_179 = bpy.data.objects.new('Plane.179', me_plane_339)
ob_plane_178 = bpy.data.objects.new('Plane.178', me_plane_338)
ob_plane_177 = bpy.data.objects.new('Plane.177', me_plane_337)
ob_plane_176 = bpy.data.objects.new('Plane.176', me_plane_336)
ob_plane_175 = bpy.data.objects.new('Plane.175', me_plane_335)
ob_plane_174 = bpy.data.objects.new('Plane.174', me_plane_334)
ob_plane_173 = bpy.data.objects.new('Plane.173', me_plane_333)
ob_plane_172 = bpy.data.objects.new('Plane.172', me_plane_332)
ob_plane_171 = bpy.data.objects.new('Plane.171', me_plane_331)
ob_plane_170 = bpy.data.objects.new('Plane.170', me_plane_330)
ob_plane_169 = bpy.data.objects.new('Plane.169', me_plane_329)
ob_plane_168 = bpy.data.objects.new('Plane.168', me_plane_328)
ob_plane_167 = bpy.data.objects.new('Plane.167', me_plane_327)
ob_plane_166 = bpy.data.objects.new('Plane.166', me_plane_326)
ob_plane_165 = bpy.data.objects.new('Plane.165', me_plane_325)
ob_plane_164 = bpy.data.objects.new('Plane.164', me_plane_324)
ob_plane_163 = bpy.data.objects.new('Plane.163', me_plane_323)
ob_plane_162 = bpy.data.objects.new('Plane.162', me_plane_322)
ob_plane_161 = bpy.data.objects.new('Plane.161', me_plane_321)
ob_plane_160 = bpy.data.objects.new('Plane.160', me_plane_320)
ob_plane_159 = bpy.data.objects.new('Plane.159', me_plane_319)
ob_plane_158 = bpy.data.objects.new('Plane.158', me_plane_318)
ob_plane_157 = bpy.data.objects.new('Plane.157', me_plane_317)
ob_plane_156 = bpy.data.objects.new('Plane.156', me_plane_315)
ob_plane_155 = bpy.data.objects.new('Plane.155', me_plane_314)
ob_plane_030 = bpy.data.objects.new('Plane.030', me_plane_309)
ob_plane_029 = bpy.data.objects.new('Plane.029', me_plane_308)
ob_plane_028 = bpy.data.objects.new('Plane.028', me_plane_307)
ob_plane_026 = bpy.data.objects.new('Plane.026', me_plane_306)
ob_plane_025 = bpy.data.objects.new('Plane.025', me_plane_305)
ob_plane_024 = bpy.data.objects.new('Plane.024', me_plane_304)
ob_plane_005 = bpy.data.objects.new('Plane.005', me_plane_303)
ob_plane_020 = bpy.data.objects.new('Plane.020', me_plane_299)
ob_plane_015 = bpy.data.objects.new('Plane.015', me_plane_298)
ob_plane_008 = bpy.data.objects.new('Plane.008', me_plane_297)
ob_plane_027 = bpy.data.objects.new('Plane.027', me_plane_296)
ob_plane_007 = bpy.data.objects.new('Plane.007', me_plane_289)
ob_plane_010 = bpy.data.objects.new('Plane.010', me_plane_004)
ob_plane_000 = bpy.data.objects.new('Plane.000', me_plane_010)
ob_cube_007 = bpy.data.objects.new('Cube.007', me_cube_001)
ob_plane_018 = bpy.data.objects.new('Plane.018', me_plane_229)
ob_plane_017 = bpy.data.objects.new('Plane.017', me_plane_228)
ob_plane_016 = bpy.data.objects.new('Plane.016', me_plane_227)
ob_plane_014 = bpy.data.objects.new('Plane.014', me_plane_226)
ob_plane_013 = bpy.data.objects.new('Plane.013', me_plane_225)
ob_plane_012 = bpy.data.objects.new('Plane.012', me_plane_029)
ob_plane_011 = bpy.data.objects.new('Plane.011', me_plane_028)
ob_plane_009 = bpy.data.objects.new('Plane.009', me_plane_027)
ob_plane_004 = bpy.data.objects.new('Plane.004', me_plane_026)
ob_plane_003 = bpy.data.objects.new('Plane.003', me_plane_009)
ob_cube_008 = bpy.data.objects.new('Cube.008', me_cube_007)
ob_cube_006 = bpy.data.objects.new('Cube.006', me_cube_005)
ob_cube_002 = bpy.data.objects.new('Cube.002', me_cube_004)
ob_cube_001 = bpy.data.objects.new('Cube.001', me_cube_003)
ob_cube_000 = bpy.data.objects.new('Cube.000', me_cube_000)
ob_plane_151 = bpy.data.objects.new('Plane.151', me_plane_213)
ob_plane_142 = bpy.data.objects.new('Plane.142', me_plane_204)
ob_cylinder_020 = bpy.data.objects.new('Cylinder.020', me_cylinder_023)
ob_cylinder_019 = bpy.data.objects.new('Cylinder.019', me_cylinder_022)
ob_cylinder_018 = bpy.data.objects.new('Cylinder.018', me_cylinder_021)
ob_cylinder_017 = bpy.data.objects.new('Cylinder.017', me_cylinder_020)
ob_plane_086 = bpy.data.objects.new('Plane.086', me_plane_137)
ob_plane_085 = bpy.data.objects.new('Plane.085', me_plane_136)
ob_plane_084 = bpy.data.objects.new('Plane.084', me_plane_135)
ob_plane_083 = bpy.data.objects.new('Plane.083', me_plane_134)
ob_plane_002 = bpy.data.objects.new('Plane.002', me_plane_098)
ob_plane_006 = bpy.data.objects.new('Plane.006', me_plane_023)
ob_plane_001 = bpy.data.objects.new('Plane.001', me_plane_001)
ob_plane_041 = bpy.data.objects.new('Plane.041', me_plane_074)
ob_cylinder_008 = bpy.data.objects.new('Cylinder.008', me_cylinder_026)
ob_cube_040 = bpy.data.objects.new('Cube.040', me_cube_128)
ob_cube_039 = bpy.data.objects.new('Cube.039', me_cube_127)
ob_cube_038 = bpy.data.objects.new('Cube.038', me_cube_126)
ob_cube_005 = bpy.data.objects.new('Cube.005', me_cube_115)
ob_cube_004 = bpy.data.objects.new('Cube.004', me_cube_114)
ob_cube_003 = bpy.data.objects.new('Cube.003', me_cube_113)
ob_cube_032 = bpy.data.objects.new('Cube.032', me_cube_076)
ob_cube_031 = bpy.data.objects.new('Cube.031', me_cube_075)
ob_cube_030 = bpy.data.objects.new('Cube.030', me_cube_074)
ob_cube_012 = bpy.data.objects.new('Cube.012', me_cube_057)
ob_cube_011 = bpy.data.objects.new('Cube.011', me_cube_056)
ob_cube_010 = bpy.data.objects.new('Cube.010', me_cube_055)
ob_cylinder_004 = bpy.data.objects.new('Cylinder.004', me_cylinder_005)
ob_cylinder_002 = bpy.data.objects.new('Cylinder.002', me_cylinder_002)
ob_cylinder_001 = bpy.data.objects.new('Cylinder.001', me_cylinder_001)
ob_camera = bpy.data.objects.new('Camera', cam_camera_001)
ob_sphere = bpy.data.objects.new('Sphere', me_sphere)
ob_lamp_001 = bpy.data.objects.new('Lamp.001', light_lamp)

# ---- transforms, parenting, visibility, modifiers, constraints
ob_cylinder_003.location = (0.2, 0.2917, 0.01968)
ob_cylinder_003.rotation_euler = (1.571, 1.51e-07, 1.571)
ob_cylinder_003.scale = (0.7477, 0.95, 1.0)
ob_cylinder_003.lock_rotations_4d = False
ob_cylinder_003.empty_display_type = 'ARROWS'
ob_cylinder_003.color = (0.0, 0.0, 0.0, 1.0)
ob_cylinder_003.lineart.crease_threshold = 0.0
ob_cylinder_000.location = (-0.2, 0.2917, 0.01968)
ob_cylinder_000.rotation_euler = (1.571, 1.51e-07, 1.571)
ob_cylinder_000.scale = (0.7477, 0.95, 1.0)
ob_cylinder_000.lock_rotations_4d = False
ob_cylinder_000.empty_display_type = 'ARROWS'
ob_cylinder_000.color = (0.0, 0.0, 0.0, 1.0)
ob_cylinder_000.lineart.crease_threshold = 0.0
ob_plane_181.location = (0.1314, -1.972, -0.3658)
ob_plane_181.rotation_euler = (1.571, -0.0, 1.571)
ob_plane_181.scale = (0.5608, 0.95, -1.0)
ob_plane_181.lock_rotations_4d = False
ob_plane_181.empty_display_type = 'ARROWS'
ob_plane_181.color = (0.0, 0.0, 0.0, 1.0)
ob_plane_181.lineart.crease_threshold = 0.0
ob_plane_180.location = (0.1314, -1.59, -0.3658)
ob_plane_180.rotation_euler = (1.571, -0.0, 1.571)
ob_plane_180.scale = (0.5608, 0.95, -1.0)
ob_plane_180.lock_rotations_4d = False
ob_plane_180.empty_display_type = 'ARROWS'
ob_plane_180.color = (0.0, 0.0, 0.0, 1.0)
ob_plane_180.lineart.crease_threshold = 0.0
ob_plane_179.location = (0.1314, -2.52, -0.3658)
ob_plane_179.rotation_euler = (1.571, -0.0, 1.571)
ob_plane_179.scale = (0.5608, 0.95, -1.0)
ob_plane_179.lock_rotations_4d = False
ob_plane_179.empty_display_type = 'ARROWS'
ob_plane_179.color = (0.0, 0.0, 0.0, 1.0)
ob_plane_179.lineart.crease_threshold = 0.0
ob_plane_178.location = (0.1314, -2.902, -0.3658)
ob_plane_178.rotation_euler = (1.571, -0.0, 1.571)
ob_plane_178.scale = (0.5608, 0.95, -1.0)
ob_plane_178.lock_rotations_4d = False
ob_plane_178.empty_display_type = 'ARROWS'
ob_plane_178.color = (0.0, 0.0, 0.0, 1.0)
ob_plane_178.lineart.crease_threshold = 0.0
ob_plane_177.location = (0.1314, -3.809, -0.3658)
ob_plane_177.rotation_euler = (1.571, -0.0, 1.571)
ob_plane_177.scale = (0.5608, 0.95, -1.0)
ob_plane_177.lock_rotations_4d = False
ob_plane_177.empty_display_type = 'ARROWS'
ob_plane_177.color = (0.0, 0.0, 0.0, 1.0)
ob_plane_177.lineart.crease_threshold = 0.0
ob_plane_176.location = (0.1314, -3.427, -0.3658)
ob_plane_176.rotation_euler = (1.571, -0.0, 1.571)
ob_plane_176.scale = (0.5608, 0.95, -1.0)
ob_plane_176.lock_rotations_4d = False
ob_plane_176.empty_display_type = 'ARROWS'
ob_plane_176.color = (0.0, 0.0, 0.0, 1.0)
ob_plane_176.lineart.crease_threshold = 0.0
ob_plane_175.location = (0.1314, -4.317, -0.3658)
ob_plane_175.rotation_euler = (1.571, -0.0, 1.571)
ob_plane_175.scale = (0.5608, 0.95, -1.0)
ob_plane_175.lock_rotations_4d = False
ob_plane_175.empty_display_type = 'ARROWS'
ob_plane_175.color = (0.0, 0.0, 0.0, 1.0)
ob_plane_175.lineart.crease_threshold = 0.0
ob_plane_174.location = (0.1314, -4.699, -0.3658)
ob_plane_174.rotation_euler = (1.571, -0.0, 1.571)
ob_plane_174.scale = (0.5608, 0.95, -1.0)
ob_plane_174.lock_rotations_4d = False
ob_plane_174.empty_display_type = 'ARROWS'
ob_plane_174.color = (0.0, 0.0, 0.0, 1.0)
ob_plane_174.lineart.crease_threshold = 0.0
ob_plane_173.location = (0.1294, -2.623, -0.5961)
ob_plane_173.rotation_euler = (1.571, -0.0, 1.571)
ob_plane_173.scale = (0.5608, 0.95, -1.0)
ob_plane_173.lock_rotations_4d = False
ob_plane_173.empty_display_type = 'ARROWS'
ob_plane_173.color = (0.0, 0.0, 0.0, 1.0)
ob_plane_173.lineart.crease_threshold = 0.0
ob_plane_172.location = (0.1294, -2.623, -0.2756)
ob_plane_172.rotation_euler = (1.571, -0.0, 1.571)
ob_plane_172.scale = (0.5608, 0.95, -1.0)
ob_plane_172.lock_rotations_4d = False
ob_plane_172.empty_display_type = 'ARROWS'
ob_plane_172.color = (0.0, 0.0, 0.0, 1.0)
ob_plane_172.lineart.crease_threshold = 0.0
ob_plane_171.location = (0.1314, -4.071, -0.3658)
ob_plane_171.rotation_euler = (1.571, -0.0, 1.571)
ob_plane_171.scale = (0.5608, 0.95, -1.0)
ob_plane_171.lock_rotations_4d = False
ob_plane_171.empty_display_type = 'ARROWS'
ob_plane_171.color = (0.0, 0.0, 0.0, 1.0)
ob_plane_171.lineart.crease_threshold = 0.0
ob_plane_170.location = (0.1314, -3.148, -0.3658)
ob_plane_170.rotation_euler = (1.571, -0.0, 1.571)
ob_plane_170.scale = (0.5608, 0.95, -1.0)
ob_plane_170.lock_rotations_4d = False
ob_plane_170.empty_display_type = 'ARROWS'
ob_plane_170.color = (0.0, 0.0, 0.0, 1.0)
ob_plane_170.lineart.crease_threshold = 0.0
ob_plane_169.location = (0.1314, -2.239, -0.3658)
ob_plane_169.rotation_euler = (1.571, -0.0, 1.571)
ob_plane_169.scale = (0.5608, 0.95, -1.0)
ob_plane_169.lock_rotations_4d = False
ob_plane_169.empty_display_type = 'ARROWS'
ob_plane_169.color = (0.0, 0.0, 0.0, 1.0)
ob_plane_169.lineart.crease_threshold = 0.0
ob_plane_168.location = (1.85, -2.239, -0.3658)
ob_plane_168.rotation_euler = (1.571, -0.0, 1.571)
ob_plane_168.scale = (0.5608, 0.95, -1.0)
ob_plane_168.lock_rotations_4d = False
ob_plane_168.empty_display_type = 'ARROWS'
ob_plane_168.color = (0.0, 0.0, 0.0, 1.0)
ob_plane_168.lineart.crease_threshold = 0.0
ob_plane_167.location = (1.85, -3.148, -0.3658)
ob_plane_167.rotation_euler = (1.571, -0.0, 1.571)
ob_plane_167.scale = (0.5608, 0.95, -1.0)
ob_plane_167.lock_rotations_4d = False
ob_plane_167.empty_display_type = 'ARROWS'
ob_plane_167.color = (0.0, 0.0, 0.0, 1.0)
ob_plane_167.lineart.crease_threshold = 0.0
ob_plane_166.location = (1.85, -4.071, -0.3658)
ob_plane_166.rotation_euler = (1.571, -0.0, 1.571)
ob_plane_166.scale = (0.5608, 0.95, -1.0)
ob_plane_166.lock_rotations_4d = False
ob_plane_166.empty_display_type = 'ARROWS'
ob_plane_166.color = (0.0, 0.0, 0.0, 1.0)
ob_plane_166.lineart.crease_threshold = 0.0
ob_plane_165.location = (1.848, -2.623, -0.2756)
ob_plane_165.rotation_euler = (1.571, -0.0, 1.571)
ob_plane_165.scale = (0.5608, 0.95, -1.0)
ob_plane_165.lock_rotations_4d = False
ob_plane_165.empty_display_type = 'ARROWS'
ob_plane_165.color = (0.0, 0.0, 0.0, 1.0)
ob_plane_165.lineart.crease_threshold = 0.0
ob_plane_164.location = (1.848, -2.623, -1.04)
ob_plane_164.rotation_euler = (1.571, -0.0, 1.571)
ob_plane_164.scale = (0.5608, 0.95, -1.0)
ob_plane_164.lock_rotations_4d = False
ob_plane_164.empty_display_type = 'ARROWS'
ob_plane_164.color = (0.0, 0.0, 0.0, 1.0)
ob_plane_164.lineart.crease_threshold = 0.0
ob_plane_163.location = (1.848, -2.623, -0.5961)
ob_plane_163.rotation_euler = (1.571, -0.0, 1.571)
ob_plane_163.scale = (0.5608, 0.95, -1.0)
ob_plane_163.lock_rotations_4d = False
ob_plane_163.empty_display_type = 'ARROWS'
ob_plane_163.color = (0.0, 0.0, 0.0, 1.0)
ob_plane_163.lineart.crease_threshold = 0.0
ob_plane_162.location = (1.85, -4.699, -0.3658)
ob_plane_162.rotation_euler = (1.571, -0.0, 1.571)
ob_plane_162.scale = (0.5608, 0.95, -1.0)
ob_plane_162.lock_rotations_4d = False
ob_plane_162.empty_display_type = 'ARROWS'
ob_plane_162.color = (0.0, 0.0, 0.0, 1.0)
ob_plane_162.lineart.crease_threshold = 0.0
ob_plane_161.location = (1.85, -4.317, -0.3658)
ob_plane_161.rotation_euler = (1.571, -0.0, 1.571)
ob_plane_161.scale = (0.5608, 0.95, -1.0)
ob_plane_161.lock_rotations_4d = False
ob_plane_161.empty_display_type = 'ARROWS'
ob_plane_161.color = (0.0, 0.0, 0.0, 1.0)
ob_plane_161.lineart.crease_threshold = 0.0
ob_plane_160.location = (1.85, -3.427, -0.3658)
ob_plane_160.rotation_euler = (1.571, -0.0, 1.571)
ob_plane_160.scale = (0.5608, 0.95, -1.0)
ob_plane_160.lock_rotations_4d = False
ob_plane_160.empty_display_type = 'ARROWS'
ob_plane_160.color = (0.0, 0.0, 0.0, 1.0)
ob_plane_160.lineart.crease_threshold = 0.0
ob_plane_159.location = (1.85, -3.809, -0.3658)
ob_plane_159.rotation_euler = (1.571, -0.0, 1.571)
ob_plane_159.scale = (0.5608, 0.95, -1.0)
ob_plane_159.lock_rotations_4d = False
ob_plane_159.empty_display_type = 'ARROWS'
ob_plane_159.color = (0.0, 0.0, 0.0, 1.0)
ob_plane_159.lineart.crease_threshold = 0.0
ob_plane_158.location = (1.85, -2.902, -0.3658)
ob_plane_158.rotation_euler = (1.571, -0.0, 1.571)
ob_plane_158.scale = (0.5608, 0.95, -1.0)
ob_plane_158.lock_rotations_4d = False
ob_plane_158.empty_display_type = 'ARROWS'
ob_plane_158.color = (0.0, 0.0, 0.0, 1.0)
ob_plane_158.lineart.crease_threshold = 0.0
ob_plane_157.location = (1.85, -2.52, -0.3658)
ob_plane_157.rotation_euler = (1.571, -0.0, 1.571)
ob_plane_157.scale = (0.5608, 0.95, -1.0)
ob_plane_157.lock_rotations_4d = False
ob_plane_157.empty_display_type = 'ARROWS'
ob_plane_157.color = (0.0, 0.0, 0.0, 1.0)
ob_plane_157.lineart.crease_threshold = 0.0
ob_plane_156.location = (1.85, -1.59, -0.3658)
ob_plane_156.rotation_euler = (1.571, -0.0, 1.571)
ob_plane_156.scale = (0.5608, 0.95, -1.0)
ob_plane_156.lock_rotations_4d = False
ob_plane_156.empty_display_type = 'ARROWS'
ob_plane_156.color = (0.0, 0.0, 0.0, 1.0)
ob_plane_156.lineart.crease_threshold = 0.0
ob_plane_155.location = (1.85, -1.972, -0.3658)
ob_plane_155.rotation_euler = (1.571, -0.0, 1.571)
ob_plane_155.scale = (0.5608, 0.95, -1.0)
ob_plane_155.lock_rotations_4d = False
ob_plane_155.empty_display_type = 'ARROWS'
ob_plane_155.color = (0.0, 0.0, 0.0, 1.0)
ob_plane_155.lineart.crease_threshold = 0.0
ob_plane_030.location = (-1.848, -2.182, -0.1703)
ob_plane_030.rotation_euler = (1.571, -0.0, 1.571)
ob_plane_030.scale = (0.5608, 0.95, 1.0)
ob_plane_030.lock_rotations_4d = False
ob_plane_030.empty_display_type = 'ARROWS'
ob_plane_030.color = (0.0, 0.0, 0.0, 1.0)
ob_plane_030.lineart.crease_threshold = 0.0
ob_plane_029.location = (0.152, -4.794, -0.09577)
ob_plane_029.rotation_euler = (1.571, -0.0, 1.571)
ob_plane_029.scale = (0.5608, 0.95, -1.0)
ob_plane_029.lock_rotations_4d = False
ob_plane_029.empty_display_type = 'ARROWS'
ob_plane_029.color = (0.0, 0.0, 0.0, 1.0)
ob_plane_029.lineart.crease_threshold = 0.0
ob_plane_028.location = (0.1502, -2.182, -0.8867)
ob_plane_028.rotation_euler = (1.571, -0.0, 1.571)
ob_plane_028.scale = (0.5608, 0.95, -1.0)
ob_plane_028.lock_rotations_4d = False
ob_plane_028.empty_display_type = 'ARROWS'
ob_plane_028.color = (0.0, 0.0, 0.0, 1.0)
ob_plane_028.lineart.crease_threshold = 0.0
ob_plane_026.location = (0.152, -1.545, -0.09577)
ob_plane_026.rotation_euler = (1.571, -0.0, 1.571)
ob_plane_026.scale = (0.5608, 0.95, -1.0)
ob_plane_026.lock_rotations_4d = False
ob_plane_026.empty_display_type = 'ARROWS'
ob_plane_026.color = (0.0, 0.0, 0.0, 1.0)
ob_plane_026.lineart.crease_threshold = 0.0
ob_plane_025.location = (0.152, -4.26, -0.09577)
ob_plane_025.rotation_euler = (1.571, -0.0, 1.571)
ob_plane_025.scale = (0.5608, 0.95, -1.0)
ob_plane_025.lock_rotations_4d = False
ob_plane_025.empty_display_type = 'ARROWS'
ob_plane_025.color = (0.0, 0.0, 0.0, 1.0)
ob_plane_025.lineart.crease_threshold = 0.0
ob_plane_024.location = (0.1519, -3.365, -0.09577)
ob_plane_024.rotation_euler = (1.571, -0.0, 1.571)
ob_plane_024.scale = (0.5608, 0.95, -1.0)
ob_plane_024.lock_rotations_4d = False
ob_plane_024.empty_display_type = 'ARROWS'
ob_plane_024.color = (0.0, 0.0, 0.0, 1.0)
ob_plane_024.lineart.crease_threshold = 0.0
ob_plane_005.location = (0.1519, -2.445, -0.09577)
ob_plane_005.rotation_euler = (1.571, -0.0, 1.571)
ob_plane_005.scale = (0.5608, 0.95, -1.0)
ob_plane_005.lock_rotations_4d = False
ob_plane_005.empty_display_type = 'ARROWS'
ob_plane_005.color = (0.0, 0.0, 0.0, 1.0)
ob_plane_005.lineart.crease_threshold = 0.0
ob_plane_020.location = (1.848, -2.445, -0.09577)
ob_plane_020.rotation_euler = (1.571, -0.0, 1.571)
ob_plane_020.scale = (0.5608, 0.95, -1.0)
ob_plane_020.lock_rotations_4d = False
ob_plane_020.empty_display_type = 'ARROWS'
ob_plane_020.color = (0.0, 0.0, 0.0, 1.0)
ob_plane_020.lineart.crease_threshold = 0.0
ob_plane_015.location = (1.848, -3.365, -0.09577)
ob_plane_015.rotation_euler = (1.571, -0.0, 1.571)
ob_plane_015.scale = (0.5608, 0.95, -1.0)
ob_plane_015.lock_rotations_4d = False
ob_plane_015.empty_display_type = 'ARROWS'
ob_plane_015.color = (0.0, 0.0, 0.0, 1.0)
ob_plane_015.lineart.crease_threshold = 0.0
ob_plane_008.location = (1.848, -4.26, -0.09577)
ob_plane_008.rotation_euler = (1.571, -0.0, 1.571)
ob_plane_008.scale = (0.5608, 0.95, -1.0)
ob_plane_008.lock_rotations_4d = False
ob_plane_008.empty_display_type = 'ARROWS'
ob_plane_008.color = (0.0, 0.0, 0.0, 1.0)
ob_plane_008.lineart.crease_threshold = 0.0
ob_plane_027.location = (1.848, -1.545, -0.09577)
ob_plane_027.rotation_euler = (1.571, -0.0, 1.571)
ob_plane_027.scale = (0.5608, 0.95, -1.0)
ob_plane_027.lock_rotations_4d = False
ob_plane_027.empty_display_type = 'ARROWS'
ob_plane_027.color = (0.0, 0.0, 0.0, 1.0)
ob_plane_027.lineart.crease_threshold = 0.0
ob_plane_007.location = (1.848, -4.288, -0.09577)
ob_plane_007.rotation_euler = (1.571, -0.0, 1.571)
ob_plane_007.scale = (0.5608, 0.95, -1.0)
ob_plane_007.lock_rotations_4d = False
ob_plane_007.empty_display_type = 'ARROWS'
ob_plane_007.color = (0.0, 0.0, 0.0, 1.0)
ob_plane_007.lineart.crease_threshold = 0.0
ob_plane_010.location = (1.846, -2.182, -0.8867)
ob_plane_010.rotation_euler = (1.571, -0.0, 1.571)
ob_plane_010.scale = (0.5608, 0.95, -1.0)
ob_plane_010.lock_rotations_4d = False
ob_plane_010.empty_display_type = 'ARROWS'
ob_plane_010.color = (0.0, 0.0, 0.0, 1.0)
ob_plane_010.lineart.crease_threshold = 0.0
ob_plane_000.location = (1.848, -4.794, -0.09577)
ob_plane_000.rotation_euler = (1.571, -0.0, 1.571)
ob_plane_000.scale = (0.5608, 0.95, -1.0)
ob_plane_000.lock_rotations_4d = False
ob_plane_000.empty_display_type = 'ARROWS'
ob_plane_000.color = (0.0, 0.0, 0.0, 1.0)
ob_plane_000.lineart.crease_threshold = 0.0
ob_cube_007.location = (-0.1796, -2.268, -0.01309)
ob_cube_007.rotation_euler = (1.571, 1.51e-07, 1.571)
ob_cube_007.scale = (0.5752, 0.95, -1.0)
ob_cube_007.lock_rotations_4d = False
ob_cube_007.empty_display_type = 'ARROWS'
ob_cube_007.color = (0.0, 0.0, 0.0, 1.0)
ob_cube_007.lineart.crease_threshold = 0.0
ob_plane_018.location = (2.2, -3.343, -0.02633)
ob_plane_018.rotation_euler = (1.571, -0.0, 3.142)
ob_plane_018.scale = (0.975, 0.8497, -0.5752)
ob_plane_018.lock_rotations_4d = False
ob_plane_018.empty_display_type = 'ARROWS'
ob_plane_018.color = (0.0, 0.0, 0.0, 1.0)
ob_plane_018.lineart.crease_threshold = 0.0
ob_plane_017.location = (2.506, -3.343, -0.02633)
ob_plane_017.rotation_euler = (1.571, -0.0, 3.142)
ob_plane_017.scale = (0.975, 0.8497, -0.5752)
ob_plane_017.lock_rotations_4d = False
ob_plane_017.empty_display_type = 'ARROWS'
ob_plane_017.color = (0.0, 0.0, 0.0, 1.0)
ob_plane_017.lineart.crease_threshold = 0.0
ob_plane_016.location = (2.838, -3.343, -0.02633)
ob_plane_016.rotation_euler = (1.571, -0.0, 3.142)
ob_plane_016.scale = (0.975, 0.8497, -0.5752)
ob_plane_016.lock_rotations_4d = False
ob_plane_016.empty_display_type = 'ARROWS'
ob_plane_016.color = (0.0, 0.0, 0.0, 1.0)
ob_plane_016.lineart.crease_threshold = 0.0
ob_plane_014.location = (3.178, -3.343, -0.02633)
ob_plane_014.rotation_euler = (1.571, -0.0, 3.142)
ob_plane_014.scale = (0.975, 0.8497, -0.5752)
ob_plane_014.lock_rotations_4d = False
ob_plane_014.empty_display_type = 'ARROWS'
ob_plane_014.color = (0.0, 0.0, 0.0, 1.0)
ob_plane_014.lineart.crease_threshold = 0.0
ob_plane_013.location = (3.506, -3.343, -0.02633)
ob_plane_013.rotation_euler = (1.571, -0.0, 3.142)
ob_plane_013.scale = (0.975, 0.8497, -0.5752)
ob_plane_013.lock_rotations_4d = False
ob_plane_013.empty_display_type = 'ARROWS'
ob_plane_013.color = (0.0, 0.0, 0.0, 1.0)
ob_plane_013.lineart.crease_threshold = 0.0
ob_plane_012.location = (3.5, 0.1351, -0.0359)
ob_plane_012.rotation_euler = (1.571, -0.0, 3.142)
ob_plane_012.scale = (0.975, 0.8497, -0.5752)
ob_plane_012.lock_rotations_4d = False
ob_plane_012.empty_display_type = 'ARROWS'
ob_plane_012.color = (0.0, 0.0, 0.0, 1.0)
ob_plane_012.lineart.crease_threshold = 0.0
ob_plane_011.location = (3.172, 0.1351, -0.0359)
ob_plane_011.rotation_euler = (1.571, -0.0, 3.142)
ob_plane_011.scale = (0.975, 0.8497, -0.5752)
ob_plane_011.lock_rotations_4d = False
ob_plane_011.empty_display_type = 'ARROWS'
ob_plane_011.color = (0.0, 0.0, 0.0, 1.0)
ob_plane_011.lineart.crease_threshold = 0.0
ob_plane_009.location = (2.833, 0.1351, -0.0359)
ob_plane_009.rotation_euler = (1.571, -0.0, 3.142)
ob_plane_009.scale = (0.975, 0.8497, -0.5752)
ob_plane_009.lock_rotations_4d = False
ob_plane_009.empty_display_type = 'ARROWS'
ob_plane_009.color = (0.0, 0.0, 0.0, 1.0)
ob_plane_009.lineart.crease_threshold = 0.0
ob_plane_004.location = (2.501, 0.1351, -0.0359)
ob_plane_004.rotation_euler = (1.571, -0.0, 3.142)
ob_plane_004.scale = (0.975, 0.8497, -0.5752)
ob_plane_004.lock_rotations_4d = False
ob_plane_004.empty_display_type = 'ARROWS'
ob_plane_004.color = (0.0, 0.0, 0.0, 1.0)
ob_plane_004.lineart.crease_threshold = 0.0
ob_plane_003.location = (2.195, 0.1351, -0.0359)
ob_plane_003.rotation_euler = (1.571, -0.0, 3.142)
ob_plane_003.scale = (0.975, 0.8497, -0.5752)
ob_plane_003.lock_rotations_4d = False
ob_plane_003.empty_display_type = 'ARROWS'
ob_plane_003.color = (0.0, 0.0, 0.0, 1.0)
ob_plane_003.lineart.crease_threshold = 0.0
ob_cube_008.location = (1.708, -2.268, -0.01309)
ob_cube_008.rotation_euler = (1.571, 1.51e-07, 1.571)
ob_cube_008.scale = (0.5752, 0.95, -1.0)
ob_cube_008.lock_rotations_4d = False
ob_cube_008.empty_display_type = 'ARROWS'
ob_cube_008.color = (0.0, 0.0, 0.0, 1.0)
ob_cube_008.lineart.crease_threshold = 0.0
ob_cube_006.location = (1.544, -2.144, 0.03908)
ob_cube_006.rotation_euler = (1.571, 1.51e-07, 1.571)
ob_cube_006.scale = (0.5752, 0.95, -1.0)
ob_cube_006.lock_rotations_4d = False
ob_cube_006.empty_display_type = 'ARROWS'
ob_cube_006.color = (0.0, 0.0, 0.0, 1.0)
ob_cube_006.lineart.crease_threshold = 0.0
ob_cube_002.location = (1.544, -4.406, 0.03908)
ob_cube_002.rotation_euler = (1.571, 1.51e-07, 1.571)
ob_cube_002.scale = (0.5752, 0.95, -1.0)
ob_cube_002.lock_rotations_4d = False
ob_cube_002.empty_display_type = 'ARROWS'
ob_cube_002.color = (0.0, 0.0, 0.0, 1.0)
ob_cube_002.lineart.crease_threshold = 0.0
ob_cube_001.location = (-0.1, -4.409, 0.03908)
ob_cube_001.rotation_euler = (1.571, 1.51e-07, 1.571)
ob_cube_001.scale = (0.5752, 0.95, -1.0)
ob_cube_001.lock_rotations_4d = False
ob_cube_001.empty_display_type = 'ARROWS'
ob_cube_001.color = (0.0, 0.0, 0.0, 1.0)
ob_cube_001.lineart.crease_threshold = 0.0
ob_cube_000.location = (-0.1, -2.148, 0.03908)
ob_cube_000.rotation_euler = (1.571, 1.51e-07, 1.571)
ob_cube_000.scale = (0.5752, 0.95, -1.0)
ob_cube_000.lock_rotations_4d = False
ob_cube_000.empty_display_type = 'ARROWS'
ob_cube_000.color = (0.0, 0.0, 0.0, 1.0)
ob_cube_000.lineart.crease_threshold = 0.0
ob_plane_151.location = (0.1415, -2.182, -0.1703)
ob_plane_151.rotation_euler = (1.571, -0.0, 1.571)
ob_plane_151.scale = (0.5608, 0.95, -1.0)
ob_plane_151.lock_rotations_4d = False
ob_plane_151.empty_display_type = 'ARROWS'
ob_plane_151.color = (0.0, 0.0, 0.0, 1.0)
ob_plane_151.lineart.crease_threshold = 0.0
ob_plane_142.location = (0.1441, -2.182, -0.1703)
ob_plane_142.rotation_euler = (1.571, -0.0, 1.571)
ob_plane_142.scale = (0.5608, 0.95, -1.0)
ob_plane_142.lock_rotations_4d = False
ob_plane_142.empty_display_type = 'ARROWS'
ob_plane_142.color = (0.0, 0.0, 0.0, 1.0)
ob_plane_142.lineart.crease_threshold = 0.0
ob_cylinder_020.location = (1.609e-06, -2.182, -0.1703)
ob_cylinder_020.rotation_euler = (1.571, -0.0, -0.0)
ob_cylinder_020.scale = (1.0, 0.95, -0.5608)
ob_cylinder_020.lock_rotations_4d = False
ob_cylinder_020.empty_display_type = 'ARROWS'
ob_cylinder_020.color = (0.0, 0.0, 0.0, 1.0)
ob_cylinder_020.lineart.crease_threshold = 0.0
ob_cylinder_019.location = (1.609e-06, -2.182, -0.1703)
ob_cylinder_019.rotation_euler = (1.571, -0.0, -0.0)
ob_cylinder_019.scale = (1.0, 0.95, -0.5608)
ob_cylinder_019.lock_rotations_4d = False
ob_cylinder_019.empty_display_type = 'ARROWS'
ob_cylinder_019.color = (0.0, 0.0, 0.0, 1.0)
ob_cylinder_019.lineart.crease_threshold = 0.0
ob_cylinder_018.location = (1.609e-06, -2.182, -0.1703)
ob_cylinder_018.rotation_euler = (1.571, -0.0, -0.0)
ob_cylinder_018.scale = (1.0, 0.95, 0.5608)
ob_cylinder_018.lock_rotations_4d = False
ob_cylinder_018.empty_display_type = 'ARROWS'
ob_cylinder_018.color = (0.0, 0.0, 0.0, 1.0)
ob_cylinder_018.lineart.crease_threshold = 0.0
ob_cylinder_017.location = (1.609e-06, -2.182, -0.1703)
ob_cylinder_017.rotation_euler = (1.571, -0.0, -0.0)
ob_cylinder_017.scale = (1.0, 0.95, 0.5608)
ob_cylinder_017.lock_rotations_4d = False
ob_cylinder_017.empty_display_type = 'ARROWS'
ob_cylinder_017.color = (0.0, 0.0, 0.0, 1.0)
ob_cylinder_017.lineart.crease_threshold = 0.0
ob_plane_086.location = (-0.1485, -2.182, -0.1703)
ob_plane_086.rotation_euler = (1.571, -0.0, 1.571)
ob_plane_086.scale = (0.5608, 0.95, 1.0)
ob_plane_086.lock_rotations_4d = False
ob_plane_086.empty_display_type = 'ARROWS'
ob_plane_086.color = (0.0, 0.0, 0.0, 1.0)
ob_plane_086.lineart.crease_threshold = 0.0
ob_plane_085.location = (1.609e-06, -2.182, -0.1703)
ob_plane_085.rotation_euler = (1.571, -0.0, -0.0)
ob_plane_085.scale = (1.0, 0.95, 0.5608)
ob_plane_085.lock_rotations_4d = False
ob_plane_085.empty_display_type = 'ARROWS'
ob_plane_085.color = (0.0, 0.0, 0.0, 1.0)
ob_plane_085.lineart.crease_threshold = 0.0
ob_plane_084.location = (1.609e-06, -2.182, -0.1703)
ob_plane_084.rotation_euler = (1.571, -0.0, -0.0)
ob_plane_084.scale = (1.0, 0.95, 0.5608)
ob_plane_084.lock_rotations_4d = False
ob_plane_084.empty_display_type = 'ARROWS'
ob_plane_084.color = (0.0, 0.0, 0.0, 1.0)
ob_plane_084.lineart.crease_threshold = 0.0
ob_plane_083.location = (1.609e-06, -2.182, -0.2909)
ob_plane_083.rotation_euler = (1.571, -0.0, 1.571)
ob_plane_083.scale = (0.5608, 0.95, -1.0)
ob_plane_083.lock_rotations_4d = False
ob_plane_083.empty_display_type = 'ARROWS'
ob_plane_083.color = (0.0, 0.0, 0.0, 1.0)
ob_plane_083.lineart.crease_threshold = 0.0
ob_plane_002.location = (1.609e-06, -2.182, -0.1703)
ob_plane_002.rotation_euler = (1.49e-08, -1.49e-08, -18.85)
ob_plane_002.scale = (1.0, 0.5608, 0.95)
ob_plane_002.lock_rotations_4d = False
ob_plane_002.empty_display_type = 'ARROWS'
ob_plane_002.color = (0.0, 0.0, 0.0, 1.0)
ob_plane_002.lineart.crease_threshold = 0.0
ob_plane_006.location = (-0.1515, -2.182, -0.1703)
ob_plane_006.rotation_euler = (1.571, -0.0, 1.571)
ob_plane_006.scale = (0.5608, 0.95, 1.0)
ob_plane_006.lock_rotations_4d = False
ob_plane_006.empty_display_type = 'ARROWS'
ob_plane_006.color = (0.0, 0.0, 0.0, 1.0)
ob_plane_006.lineart.crease_threshold = 0.0
ob_plane_001.location = (1.609e-06, -2.182, -0.2909)
ob_plane_001.rotation_euler = (1.571, -0.0, 1.571)
ob_plane_001.scale = (0.5608, 0.95, 1.0)
ob_plane_001.lock_rotations_4d = False
ob_plane_001.empty_display_type = 'ARROWS'
ob_plane_001.color = (0.0, 0.0, 0.0, 1.0)
ob_plane_001.lineart.crease_threshold = 0.0
ob_plane_041.location = (1.609e-06, -2.182, -0.1703)
ob_plane_041.rotation_euler = (1.49e-08, -1.49e-08, -18.85)
ob_plane_041.scale = (1.0, 0.5608, 0.95)
ob_plane_041.lock_rotations_4d = False
ob_plane_041.empty_display_type = 'ARROWS'
ob_plane_041.color = (0.0, 0.0, 0.0, 1.0)
ob_plane_041.lineart.crease_threshold = 0.0
ob_cylinder_008.location = (0.0, -2.148, 0.01967)
ob_cylinder_008.rotation_euler = (1.571, 1.51e-07, 1.571)
ob_cylinder_008.scale = (0.05752, 0.095, 0.1)
ob_cylinder_008.lock_rotations_4d = False
ob_cylinder_008.empty_display_type = 'ARROWS'
ob_cylinder_008.color = (0.0, 0.0, 0.0, 1.0)
ob_cylinder_008.lineart.crease_threshold = 0.0
ob_cube_040.location = (0.1, -2.148, -0.1703)
ob_cube_040.rotation_euler = (1.571, 1.51e-07, 1.571)
ob_cube_040.scale = (-0.5752, 0.95, 1.0)
ob_cube_040.lock_rotations_4d = False
ob_cube_040.empty_display_type = 'ARROWS'
ob_cube_040.color = (0.0, 0.0, 0.0, 1.0)
ob_cube_040.lineart.crease_threshold = 0.0
ob_cube_039.location = (0.1, -2.148, -0.1703)
ob_cube_039.rotation_euler = (1.571, 1.51e-07, 1.571)
ob_cube_039.scale = (0.5752, 0.95, 1.0)
ob_cube_039.lock_rotations_4d = False
ob_cube_039.empty_display_type = 'ARROWS'
ob_cube_039.color = (0.0, 0.0, 0.0, 1.0)
ob_cube_039.lineart.crease_threshold = 0.0
ob_cube_038.location = (0.1, -2.148, -0.1703)
ob_cube_038.rotation_euler = (1.571, 1.51e-07, 1.571)
ob_cube_038.scale = (0.5752, 0.95, 1.0)
ob_cube_038.lock_rotations_4d = False
ob_cube_038.empty_display_type = 'ARROWS'
ob_cube_038.color = (0.0, 0.0, 0.0, 1.0)
ob_cube_038.lineart.crease_threshold = 0.0
ob_cube_005.location = (-0.1, -2.148, -0.1703)
ob_cube_005.rotation_euler = (1.571, 1.51e-07, 1.571)
ob_cube_005.scale = (0.5752, 0.95, -1.0)
ob_cube_005.lock_rotations_4d = False
ob_cube_005.empty_display_type = 'ARROWS'
ob_cube_005.color = (0.0, 0.0, 0.0, 1.0)
ob_cube_005.lineart.crease_threshold = 0.0
ob_cube_004.location = (-0.1, -2.148, -0.1703)
ob_cube_004.rotation_euler = (1.571, 1.51e-07, 1.571)
ob_cube_004.scale = (0.5752, 0.95, -1.0)
ob_cube_004.lock_rotations_4d = False
ob_cube_004.empty_display_type = 'ARROWS'
ob_cube_004.color = (0.0, 0.0, 0.0, 1.0)
ob_cube_004.lineart.crease_threshold = 0.0
ob_cube_003.location = (-0.1, -2.148, -0.1703)
ob_cube_003.rotation_euler = (1.571, 1.51e-07, 1.571)
ob_cube_003.scale = (-0.5752, 0.95, -1.0)
ob_cube_003.lock_rotations_4d = False
ob_cube_003.empty_display_type = 'ARROWS'
ob_cube_003.color = (0.0, 0.0, 0.0, 1.0)
ob_cube_003.lineart.crease_threshold = 0.0
ob_cube_032.location = (-0.1, -2.268, -0.1703)
ob_cube_032.rotation_euler = (1.571, 1.51e-07, 1.571)
ob_cube_032.scale = (0.5752, 0.95, -1.0)
ob_cube_032.lock_rotations_4d = False
ob_cube_032.empty_display_type = 'ARROWS'
ob_cube_032.color = (0.0, 0.0, 0.0, 1.0)
ob_cube_032.lineart.crease_threshold = 0.0
ob_cube_031.location = (-0.1, -2.268, -0.1703)
ob_cube_031.rotation_euler = (1.571, 1.51e-07, 1.571)
ob_cube_031.scale = (0.5752, 0.95, -1.0)
ob_cube_031.lock_rotations_4d = False
ob_cube_031.empty_display_type = 'ARROWS'
ob_cube_031.color = (0.0, 0.0, 0.0, 1.0)
ob_cube_031.lineart.crease_threshold = 0.0
ob_cube_030.location = (-0.1, -2.268, -0.1703)
ob_cube_030.rotation_euler = (1.571, 1.51e-07, 1.571)
ob_cube_030.scale = (-0.5752, 0.95, -1.0)
ob_cube_030.lock_rotations_4d = False
ob_cube_030.empty_display_type = 'ARROWS'
ob_cube_030.color = (0.0, 0.0, 0.0, 1.0)
ob_cube_030.lineart.crease_threshold = 0.0
ob_cube_012.location = (0.1, -2.268, -0.1703)
ob_cube_012.rotation_euler = (1.571, 1.51e-07, 1.571)
ob_cube_012.scale = (-0.5752, 0.95, 1.0)
ob_cube_012.lock_rotations_4d = False
ob_cube_012.empty_display_type = 'ARROWS'
ob_cube_012.color = (0.0, 0.0, 0.0, 1.0)
ob_cube_012.lineart.crease_threshold = 0.0
ob_cube_011.location = (0.1, -2.268, -0.1703)
ob_cube_011.rotation_euler = (1.571, 1.51e-07, 1.571)
ob_cube_011.scale = (0.5752, 0.95, 1.0)
ob_cube_011.lock_rotations_4d = False
ob_cube_011.empty_display_type = 'ARROWS'
ob_cube_011.color = (0.0, 0.0, 0.0, 1.0)
ob_cube_011.lineart.crease_threshold = 0.0
ob_cube_010.location = (0.1, -2.268, -0.1703)
ob_cube_010.rotation_euler = (1.571, 1.51e-07, 1.571)
ob_cube_010.scale = (0.5752, 0.95, 1.0)
ob_cube_010.lock_rotations_4d = False
ob_cube_010.empty_display_type = 'ARROWS'
ob_cube_010.color = (0.0, 0.0, 0.0, 1.0)
ob_cube_010.lineart.crease_threshold = 0.0
ob_cylinder_004.location = (0.0, -2.268, 0.01968)
ob_cylinder_004.rotation_euler = (1.571, 1.51e-07, 1.571)
ob_cylinder_004.scale = (0.05752, 0.095, 0.1)
ob_cylinder_004.lock_rotations_4d = False
ob_cylinder_004.empty_display_type = 'ARROWS'
ob_cylinder_004.color = (0.0, 0.0, 0.0, 1.0)
ob_cylinder_004.lineart.crease_threshold = 0.0
ob_cylinder_002.location = (-0.2, -1.958, 0.01968)
ob_cylinder_002.rotation_euler = (1.571, 1.51e-07, 1.571)
ob_cylinder_002.scale = (0.7477, 0.95, 1.0)
ob_cylinder_002.lock_rotations_4d = False
ob_cylinder_002.empty_display_type = 'ARROWS'
ob_cylinder_002.color = (0.0, 0.0, 0.0, 1.0)
ob_cylinder_002.lineart.crease_threshold = 0.0
ob_cylinder_001.location = (0.2, -1.958, 0.01968)
ob_cylinder_001.rotation_euler = (1.571, 1.51e-07, 1.571)
ob_cylinder_001.scale = (0.7477, 0.95, 1.0)
ob_cylinder_001.lock_rotations_4d = False
ob_cylinder_001.empty_display_type = 'ARROWS'
ob_cylinder_001.color = (0.0, 0.0, 0.0, 1.0)
ob_cylinder_001.lineart.crease_threshold = 0.0
ob_camera.location = (10.0, -10.0, 10.0)
ob_camera.rotation_euler = (1.047, 0.0, 0.7854)
ob_camera.lock_rotations_4d = False
ob_camera.empty_display_type = 'ARROWS'
ob_camera.color = (0.0, 0.0, 0.0, 1.0)
ob_camera.lineart.crease_threshold = 0.0
ob_sphere.location = (-0.02993, 0.1261, 0.07312)
ob_sphere.rotation_euler = (1.571, -0.0, 1.571)
ob_sphere.lock_rotations_4d = False
ob_sphere.empty_display_type = 'ARROWS'
ob_sphere.color = (0.0, 0.0, 0.0, 1.0)
ob_sphere.show_instancer_for_render = False
ob_sphere.instance_type = 'VERTS'
ob_sphere.use_instance_vertices_rotation = True
ob_sphere.lineart.crease_threshold = 0.0
ob_lamp_001.parent = ob_sphere
ob_lamp_001.matrix_parent_inverse = Matrix(((-4.371e-08, 1.0, -2.118e-22, -0.1261), (4.371e-08, 1.911e-15, 1.0, -0.07312), (1.0, 4.371e-08, -4.371e-08, 0.02993), (0.0, 0.0, 0.0, 1.0)))
ob_lamp_001.location = (-0.02993, 0.1261, 0.07312)
ob_lamp_001.rotation_euler = (1.571, -0.0, 1.571)
ob_lamp_001.lock_rotations_4d = False
ob_lamp_001.empty_display_type = 'ARROWS'
ob_lamp_001.color = (0.0, 0.0, 0.0, 1.0)
ob_lamp_001.lineart.crease_threshold = 0.0

# ---- collection membership
col_collection_1.objects.link(ob_cylinder_003)
col_collection_1.objects.link(ob_cylinder_000)
col_collection_1.objects.link(ob_plane_181)
col_collection_1.objects.link(ob_plane_180)
col_collection_1.objects.link(ob_plane_179)
col_collection_1.objects.link(ob_plane_178)
col_collection_1.objects.link(ob_plane_177)
col_collection_1.objects.link(ob_plane_176)
col_collection_1.objects.link(ob_plane_175)
col_collection_1.objects.link(ob_plane_174)
col_collection_1.objects.link(ob_plane_173)
col_collection_1.objects.link(ob_plane_172)
col_collection_1.objects.link(ob_plane_171)
col_collection_1.objects.link(ob_plane_170)
col_collection_1.objects.link(ob_plane_169)
col_collection_1.objects.link(ob_plane_168)
col_collection_1.objects.link(ob_plane_167)
col_collection_1.objects.link(ob_plane_166)
col_collection_1.objects.link(ob_plane_165)
col_collection_1.objects.link(ob_plane_164)
col_collection_1.objects.link(ob_plane_163)
col_collection_1.objects.link(ob_plane_162)
col_collection_1.objects.link(ob_plane_161)
col_collection_1.objects.link(ob_plane_160)
col_collection_1.objects.link(ob_plane_159)
col_collection_1.objects.link(ob_plane_158)
col_collection_1.objects.link(ob_plane_157)
col_collection_1.objects.link(ob_plane_156)
col_collection_1.objects.link(ob_plane_155)
col_collection_1.objects.link(ob_plane_030)
col_collection_1.objects.link(ob_plane_029)
col_collection_1.objects.link(ob_plane_028)
col_collection_1.objects.link(ob_plane_026)
col_collection_1.objects.link(ob_plane_025)
col_collection_1.objects.link(ob_plane_024)
col_collection_1.objects.link(ob_plane_005)
col_collection_1.objects.link(ob_plane_020)
col_collection_1.objects.link(ob_plane_015)
col_collection_1.objects.link(ob_plane_008)
col_collection_1.objects.link(ob_plane_027)
col_collection_1.objects.link(ob_plane_007)
col_collection_1.objects.link(ob_plane_010)
col_collection_1.objects.link(ob_plane_000)
col_collection_1.objects.link(ob_cube_007)
col_collection_1.objects.link(ob_plane_018)
col_collection_1.objects.link(ob_plane_017)
col_collection_1.objects.link(ob_plane_016)
col_collection_1.objects.link(ob_plane_014)
col_collection_1.objects.link(ob_plane_013)
col_collection_1.objects.link(ob_plane_012)
col_collection_1.objects.link(ob_plane_011)
col_collection_1.objects.link(ob_plane_009)
col_collection_1.objects.link(ob_plane_004)
col_collection_1.objects.link(ob_plane_003)
col_collection_1.objects.link(ob_cube_008)
col_collection_1.objects.link(ob_cube_006)
col_collection_1.objects.link(ob_cube_002)
col_collection_1.objects.link(ob_cube_001)
col_collection_1.objects.link(ob_cube_000)
col_collection_1.objects.link(ob_plane_151)
col_collection_1.objects.link(ob_plane_142)
col_collection_1.objects.link(ob_cylinder_020)
col_collection_1.objects.link(ob_cylinder_019)
col_collection_1.objects.link(ob_cylinder_018)
col_collection_1.objects.link(ob_cylinder_017)
col_collection_1.objects.link(ob_plane_086)
col_collection_1.objects.link(ob_plane_085)
col_collection_1.objects.link(ob_plane_084)
col_collection_1.objects.link(ob_plane_083)
col_collection_1.objects.link(ob_plane_002)
col_collection_1.objects.link(ob_plane_006)
col_collection_1.objects.link(ob_plane_001)
col_collection_1.objects.link(ob_plane_041)
col_collection_1.objects.link(ob_cylinder_008)
col_collection_1.objects.link(ob_cube_040)
col_collection_1.objects.link(ob_cube_039)
col_collection_1.objects.link(ob_cube_038)
col_collection_1.objects.link(ob_cube_005)
col_collection_1.objects.link(ob_cube_004)
col_collection_1.objects.link(ob_cube_003)
col_collection_1.objects.link(ob_cube_032)
col_collection_1.objects.link(ob_cube_031)
col_collection_1.objects.link(ob_cube_030)
col_collection_1.objects.link(ob_cube_012)
col_collection_1.objects.link(ob_cube_011)
col_collection_1.objects.link(ob_cube_010)
col_collection_1.objects.link(ob_cylinder_004)
col_collection_1.objects.link(ob_cylinder_002)
col_collection_1.objects.link(ob_cylinder_001)
col_collection_2.objects.link(ob_camera)
col_collection_3.objects.link(ob_sphere)
col_collection_3.objects.link(ob_lamp_001)

# ---- scene / render settings (as saved in the file)
scene.camera = ob_camera
scene.frame_start = 1; scene.frame_end = 250; scene.frame_set(3)
scene.render.engine = 'BLENDER_EEVEE_NEXT'
scene.render.image_settings.color_mode = 'RGB'
scene.render.image_settings.compression = 90
scene.render.resolution_x = 128
scene.render.resolution_y = 128
scene.render.pixel_aspect_x = 100.0
scene.render.pixel_aspect_y = 100.0
scene.render.fps = 25
scene.render.dither_intensity = 0.0
scene.render.use_compositing = False
scene.render.use_sequencer = False
scene.render.bake_margin = 2
scene.render.bake_bias = 0.0
scene.render.use_stamp_time = False
scene.render.use_stamp_date = False
scene.render.use_stamp_frame = False
scene.render.use_stamp_camera = False
scene.render.use_stamp_scene = False
scene.render.use_stamp_filename = False
scene.render.use_stamp_render_time = False
scene.render.stamp_font_size = 0
scene.cycles.use_denoising = False
scene.cycles.samples = 10
scene.cycles.sampling_pattern = 'TABULATED_SOBOL'
scene.cycles.light_sampling_threshold = 0.0
scene.cycles.use_adaptive_sampling = False
scene.cycles.use_light_tree = False
scene.cycles.blur_glossy = 0.0
scene.cycles.volume_bounces = 1
scene.cycles.pixel_filter_type = 'GAUSSIAN'
scene.cycles.sample_clamp_indirect = 0.0
scene.view_settings.view_transform = 'Raw'
bpy.context.view_layer.update()
